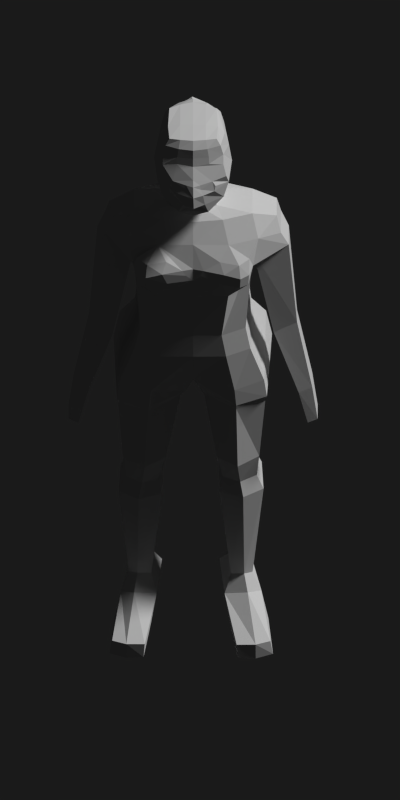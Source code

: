 # Source: woman.blend  (saved by Blender 2.76.0; exported with 4.5.12 LTS)
import bpy
from mathutils import Matrix  # noqa: F401  (used for matrix-valued properties, if any)

bpy.ops.wm.read_factory_settings(use_empty=True)
scene = bpy.context.scene
scene.name = 'Scene'

# ---- collections
col_collection_1 = bpy.data.collections.new('Collection 1'); scene.collection.children.link(col_collection_1)

# ---- materials (node trees are filled in below, after node groups)
mat_material_001 = bpy.data.materials.new('Material.001')
mat_material_001.alpha_threshold = 0.0
mat_material_001.use_transparent_shadow = False
mat_material_001.roughness = 0.5
mat_material_001.specular_intensity = 0.0

# ---- material node trees

# ---- world
world_world = bpy.data.worlds.new('World'); scene.world = world_world
world_world.color = (0.05088, 0.05088, 0.05088)
world_world.use_sun_shadow = False
world_world.sun_shadow_jitter_overblur = 0.0
world_world.cycles.sampling_method = 'MANUAL'
world_world.cycles.sample_map_resolution = 256

# ---- cameras
cam_camera = bpy.data.cameras.new('Camera')
cam_camera.type = 'ORTHO'
cam_camera.clip_end = 100.0
cam_camera.lens = 35.0
cam_camera.sensor_width = 32.0
cam_camera.sensor_height = 18.0
cam_camera.ortho_scale = 7.314
cam_camera.dof.focus_distance = 0.0
cam_camera.dof.aperture_fstop = 128.0

# ---- lights
light_lamp_002 = bpy.data.lights.new('Lamp.002', 'SUN')
light_lamp_002.transmission_factor = 0.0
light_lamp_002.cutoff_distance = 30.0
light_lamp_002.angle = 0.1993
light_lamp_002.shadow_buffer_clip_start = 1.001
light_lamp_002.shadow_soft_size = 0.1
light_lamp_002.shadow_cascade_max_distance = 1000.0
light_lamp_002.cycles.use_multiple_importance_sampling = False

# ---- meshes
me_cube_001 = bpy.data.meshes.new('Cube.001')
me_cube_001.from_pydata([(-0.8082, -0.6917, 0.2773), (-0.5672, -0.2672, 1.609), (-0.8035, 0.7348, 0.2773), (-0.5667, 0.3138, 1.609), (0.6089, -0.6976, 0.1965), (-0.00603, -0.2671, 1.615), (0.6089, 0.7253, 0.1965), (-0.005996, 0.3138, 1.615), (-0.7048, -0.7037, 1.55), (-0.7239, 0.751, 1.55), (0.0952, 0.751, 1.557), (0.0952, -0.7037, 1.557), (-0.851, -0.3307, 1.873), (-0.8165, 0.3754, 1.872), (0.3551, 0.3705, 1.841), (0.3282, -0.3245, 1.844), (-0.5464, -0.2673, 2.53), (-0.5427, 0.3124, 2.53), (0.4546, 0.3124, 2.535), (0.4508, -0.2673, 2.535), (0.622, 0.4612, 2.107), (0.5884, -0.412, 2.109), (-0.8741, -0.3813, 2.101), (-0.8314, 0.4264, 2.101), (-1.007, 0.02362, 1.555), (-1.118, 0.0234, 0.2975), (0.4014, 0.02362, 1.566), (0.84, 0.0234, 0.1838), (-0.7902, 0.02334, 1.609), (0.2378, 0.02337, 1.617), (-1.13, 0.02277, 1.872), (0.8842, 0.02247, 1.81), (-0.7199, 0.02256, 2.538), (0.5524, 0.02256, 2.546), (-1.306, 0.01062, 2.109), (1.174, 0.02632, 2.107), (-1.409, 0.02289, 0.003981), (-1.167, -0.8744, -0.002372), (0.5801, 0.8935, -0.1735), (-1.168, 0.917, 0.000822), (0.4645, 0.02289, -0.2042), (0.5794, -0.8712, -0.1766), (-0.9267, 0.387, 1.555), (-0.7673, 0.3169, -1.117), (-0.6562, 0.8462, -1.107), (0.4108, 0.8336, -1.101), (0.4487, 0.3164, -1.101), (-0.6544, -0.8443, -1.115), (-0.765, -0.3175, -1.125), (0.4455, -0.3171, -1.109), (0.4084, -0.836, -1.109), (-0.5006, 0.7529, -2.618), (-0.5862, 0.3462, -2.618), (0.3717, 0.8602, -2.648), (0.4672, 0.4102, -2.648), (-0.5738, -0.3565, -2.623), (-0.4907, -0.7513, -2.623), (0.4529, -0.4216, -2.652), (0.3603, -0.8581, -2.652), (-0.462, -0.8331, -2.942), (-0.5297, -0.4319, -2.942), (0.4891, -0.4844, -2.951), (0.4022, -0.9424, -2.951), (-0.543, 0.4203, -2.942), (-0.4729, 0.8352, -2.942), (0.4145, 0.9455, -2.951), (0.5044, 0.4719, -2.951), (1.554, -0.9678, -2.803), (1.573, -0.9997, -2.942), (1.694, -0.5832, -2.942), (1.67, -0.569, -2.803), (1.691, 0.5574, -2.803), (1.715, 0.5714, -2.942), (1.59, 1.002, -2.942), (1.571, 0.9699, -2.803), (-0.7093, -0.7062, 1.234), (-0.7064, 0.7535, 1.234), (0.3482, 0.7569, 1.212), (0.3622, -0.7096, 1.215), (0.8234, 0.02364, 0.861), (-1.18, 0.02364, 0.9048), (-0.04611, -1.001, 1.473), (-0.5606, -1.001, 1.468), (-0.5137, -1.148, 1.199), (0.1204, -1.148, 1.207), (-0.6565, 1.048, 1.468), (-0.07806, 1.048, 1.473), (0.1045, 1.195, 1.205), (-0.5298, 1.195, 1.2), (0.2701, -0.9651, 0.2318), (0.1303, -1.25, 0.3016), (-0.2945, -1.25, 0.2883), (-0.3807, -0.9651, 0.2154), (-0.42, 1.012, 0.2139), (-0.3746, 1.297, 0.2894), (0.02759, 1.297, 0.2935), (0.1614, 1.012, 0.2212), (0.2031, -1.271, -0.4589), (0.111, -1.436, -0.4246), (-0.3687, -1.436, -0.4274), (-0.4468, -1.271, -0.4631), (-0.4468, 1.318, -0.4631), (-0.3848, 1.483, -0.4267), (0.09515, 1.483, -0.4263), (0.1799, 1.318, -0.4612), (0.1491, -1.381, -0.8124), (0.09525, -1.501, -0.7893), (-0.3723, -1.501, -0.7893), (-0.4262, -1.381, -0.8124), (-0.4262, 1.428, -0.8124), (-0.3723, 1.549, -0.7893), (0.09525, 1.549, -0.7893), (0.1491, 1.428, -0.8124), (-0.6363, 0.7167, 0.4486), (0.552, 0.667, 0.4134), (0.5473, -0.6236, 0.4134), (0.8023, 0.0236, 0.4105), (-0.9507, 0.0236, 0.4515), (-0.6551, -0.6695, 0.4486), (-1.069, 0.9656, -0.4565), (-1.271, 0.1594, -0.5109), (0.5046, 0.9071, -0.4364), (0.2457, 0.159, -0.4467), (-1.267, -0.132, -0.5363), (-1.066, -0.9347, -0.4818), (0.2366, -0.1316, -0.472), (0.4973, -0.8925, -0.4617), (-1.274, 0.01062, 2.307), (-0.7781, 0.4022, 2.296), (0.5284, 0.3942, 2.382), (0.7371, 0.02252, 2.405), (0.5237, -0.3493, 2.381), (-0.7878, -0.357, 2.296), (-1.064, 0.02287, 2.46), (-0.6587, 0.3601, 2.452), (0.4969, 0.3595, 2.473), (0.6924, 0.02256, 2.482), (0.4945, -0.3144, 2.473), (-0.6612, -0.315, 2.452), (0.05383, 0.02256, 2.558), (0.04607, -0.3648, 2.459), (-0.02032, -0.4169, 2.319), (0.05912, -0.283, 2.538), (0.0571, 0.4099, 2.459), (0.06685, 0.3281, 2.538), (0.02043, 0.462, 2.319), (-0.2226, 0.4562, 1.906), (-0.05762, 0.4999, 2.11), (-0.1683, -0.4544, 2.11), (-0.3236, -0.4112, 1.907), (1.058, 0.02407, 2.191), (0.7871, 0.02255, 2.332), (0.6558, -0.3502, 2.309), (0.7052, -0.3879, 2.202), (0.7139, 0.4311, 2.201), (0.6551, 0.3944, 2.31), (0.709, -0.3445, 1.969), (0.7064, 0.3994, 1.965), (0.9382, 0.03155, 1.952), (1.03, 0.1684, 1.986), (0.9943, 0.1088, 2.192), (1.07, 0.1454, 2.102), (1.049, -0.101, 1.988), (0.9952, -0.06054, 2.193), (1.084, -0.08485, 2.102), (0.9609, 0.0239, 2.237), (1.178, 0.03125, 1.99), (0.8857, -0.2234, 2.205), (1.028, -0.06072, 2.154), (0.9395, -0.2246, 2.108), (0.8927, 0.2612, 2.202), (0.9349, 0.2847, 2.107), (1.02, 0.118, 2.152), (0.9026, -0.2534, 2.158), (0.9075, 0.298, 2.157), (0.9802, 0.02804, 1.896), (0.9263, 0.2111, 1.868), (0.9355, -0.1536, 1.873), (-0.5976, -0.2299, 1.726), (-0.05925, -0.2289, 1.731), (0.227, 0.02271, 1.737), (-0.05598, 0.2733, 1.728), (-0.6052, 0.274, 1.719), (-0.7808, 0.02226, 1.727), (-0.9586, -0.7624, 1.356), (-0.9586, 0.8097, 1.356), (0.4518, 0.8214, 1.395), (0.4516, -0.7741, 1.397), (0.6776, 0.02364, 1.403), (-1.201, 0.02364, 1.362), (-0.6221, -1.053, 1.332), (0.1011, -1.053, 1.338), (0.1011, 1.1, 1.338), (-0.6461, 1.1, 1.332), (0.8326, 0.4281, 0.1834), (-0.7323, 0.1758, 1.607), (-1.025, 0.2055, 1.869), (-1.102, 0.2119, 2.313), (-1.148, 0.227, 2.093), (-1.12, 0.4082, 0.2888), (0.3247, 0.3881, 1.564), (0.1595, 0.1758, 1.616), (0.5583, 0.1977, 1.818), (0.6688, 0.2168, 2.398), (0.8193, 0.5316, -0.2068), (-1.674, 0.5278, 0.01835), (-0.9103, 0.5671, -1.117), (0.7552, 0.5701, -1.101), (-0.6795, 0.5396, -2.618), (0.5987, 0.6929, -2.592), (-0.5596, 0.6286, -2.951), (0.4757, 0.726, -2.977), (1.713, 0.7896, -2.951), (1.713, 0.7896, -2.794), (0.8032, 0.4555, 0.8615), (-1.078, 0.3827, 0.9056), (0.7735, 0.374, 0.4018), (-0.9061, 0.4008, 0.4529), (0.7928, 0.5534, -0.4302), (-1.496, 0.5679, -0.517), (-0.6486, 0.1789, 2.535), (0.5134, 0.1789, 2.542), (0.6271, 0.1989, 2.478), (-0.9259, 0.1993, 2.456), (0.06041, 0.1798, 2.554), (0.7091, 0.2204, 2.338), (0.115, 0.156, 1.734), (-0.7492, 0.1562, 1.718), (-1.115, 0.4224, 1.362), (0.6482, 0.4592, 1.388), (-1.12, -0.3615, 0.2888), (0.3247, -0.3409, 1.564), (0.1595, -0.1291, 1.617), (0.5496, -0.1509, 1.819), (0.6689, -0.1718, 2.398), (-0.9267, -0.3397, 1.555), (0.8326, -0.385, 0.1834), (-0.7197, -0.1292, 1.61), (-1.024, -0.1607, 1.872), (-1.103, -0.1657, 2.311), (-1.164, -0.1808, 2.091), (-1.673, -0.4814, 0.01516), (0.8184, -0.4893, -0.2099), (-0.9082, -0.5664, -1.125), (0.7527, -0.5701, -1.109), (-0.6645, -0.5439, -2.623), (0.582, -0.698, -2.597), (-0.5458, -0.6334, -2.951), (0.4615, -0.7307, -2.977), (1.694, -0.7943, -2.951), (1.694, -0.7943, -2.794), (-1.078, -0.3354, 0.9056), (0.8028, -0.4082, 0.8644), (-0.9108, -0.3536, 0.4529), (0.7734, -0.3268, 0.402), (0.782, -0.5263, -0.4555), (-1.489, -0.5367, -0.5424), (0.5116, -0.1338, 2.542), (-0.6504, -0.1338, 2.535), (-0.9267, -0.1541, 2.456), (0.6263, -0.1538, 2.478), (0.05613, -0.1347, 2.554), (0.7101, -0.1758, 2.337), (0.1136, -0.1111, 1.735), (-0.7008, -0.1119, 1.729), (0.6477, -0.4119, 1.39), (-1.115, -0.3751, 1.362), (0.9602, 0.02361, 1.097), (0.6593, -0.7106, 1.174), (0.6605, 0.7579, 1.159), (0.9627, -0.1073, 1.205), (1.059, -0.5571, 1.157), (0.9222, 0.0236, 1.211), (0.9634, 0.1543, 1.204), (1.063, 0.6044, 1.145), (1.025, 0.5988, 1.036), (1.022, -0.5515, 1.045), (0.7495, -0.6672, 1.282), (0.8785, -0.6528, 1.035), (0.976, -0.06689, 1.156), (0.9715, -0.2283, 0.9992), (0.7511, 0.7145, 1.268), (0.8801, 0.7, 1.022), (0.8947, 0.3527, 1.28), (0.9719, 0.2756, 0.998), (0.8935, -0.3056, 1.284), (0.9396, -0.5404, 1.266), (0.9765, 0.114, 1.155), (0.942, 0.5876, 1.257), (0.9314, -0.6621, 1.163), (1.052, -0.3564, 1.195), (0.9341, 0.7094, 1.148), (1.054, 0.4035, 1.189), (1.052, -0.2959, 1.092), (1.053, 0.3431, 1.089), (-1.239, 0.2003, 2.214), (-1.245, -0.1793, 2.204), (-1.443, 0.01231, 2.144), (-1.445, 0.01231, 2.289), (-1.375, 0.1699, 2.224), (-1.38, -0.1461, 2.212), (-1.518, 0.01387, 2.152), (-1.628, 0.01387, 2.28), (-1.518, 0.1715, 2.238), (-1.512, -0.1446, 2.226), (-1.575, 0.01509, 2.136), (-1.773, 0.01509, 2.221), (-1.643, 0.1727, 2.213), (-1.628, -0.1434, 2.203), (-1.504, 0.02103, 2.053), (-2.097, 0.02103, 2.08), (-1.78, 0.2716, 2.102), (-1.759, -0.2309, 2.097), (-1.706, 0.03771, 1.673), (-2.396, 0.03771, 1.684), (-2.002, 0.2857, 1.709), (-1.952, -0.2116, 1.706), (-1.869, 0.04502, 1.515), (-2.466, 0.04502, 1.526), (-2.176, 0.2969, 1.546), (-2.124, -0.2081, 1.543), (-2.206, 0.06192, 1.162), (-2.6, 0.06192, 1.169), (-2.406, 0.2282, 1.185), (-2.372, -0.1053, 1.183), (-2.202, 0.0658, 1.023), (-2.558, 0.0658, 1.029), (-2.386, 0.2165, 1.04), (-2.355, -0.08562, 1.039), (-1.889, 0.06695, 0.6499), (-1.988, 0.06695, 0.6519), (-1.964, 0.1234, 0.6795), (-1.953, 0.01002, 0.6788), (0.381, 0.3485, -1.519), (0.2794, 0.8865, -1.519), (-0.5885, 0.8638, -1.519), (-0.6901, 0.3372, -1.519), (-0.8623, 0.594, -1.519), (0.5581, 0.6377, -1.519), (-0.583, -0.8629, -1.544), (0.2735, -0.8871, -1.544), (0.3737, -0.3562, -1.544), (-0.6832, -0.3435, -1.544), (-0.8538, -0.5965, -1.544), (0.5497, -0.6434, -1.544), (-1.381, 0.1101, -0.351), (-1.187, 0.9904, -0.2659), (0.5768, 0.9277, -0.3613), (0.2753, 0.1101, -0.3815), (-1.727, 0.5674, -0.342), (0.8133, 0.5523, -0.3843), (0.572, -0.9085, -0.3859), (-1.184, -0.9508, -0.291), (-1.378, -0.07117, -0.376), (-1.723, -0.5261, -0.3672), (0.2692, -0.07117, -0.4061), (0.8066, -0.515, -0.4088), (0.2543, 0.8049, -1.37), (-0.5355, 0.382, -1.379), (0.3056, 0.3863, -1.37), (-0.4572, 0.8009, -1.374), (-0.6514, 0.5832, -1.379), (0.4835, 0.6017, -1.37), (0.2794, -0.7988, -1.378), (-0.462, -0.3929, -1.387), (-0.3887, -0.7927, -1.382), (0.3272, -0.3975, -1.378), (-0.5713, -0.5847, -1.387), (0.4954, -0.604, -1.378), (-0.3377, -0.7056, -2.474), (0.2466, -0.4865, -2.489), (-0.4536, -0.5723, -2.474), (0.3305, -0.6583, -2.46), (0.1887, -0.7645, -2.489), (-0.3906, -0.4508, -2.474), (0.2335, 0.4877, -2.505), (-0.3213, 0.6959, -2.49), (-0.4303, 0.5698, -2.49), (0.312, 0.6502, -2.477), (0.1784, 0.7516, -2.505), (-0.3714, 0.4546, -2.49)], [], [(217, 113, 2, 199), (113, 114, 6, 2), (254, 115, 4, 236), (115, 118, 0, 4), (4, 0, 37, 41), (5, 179, 178, 1), (195, 3, 9, 42), (3, 7, 10, 9), (232, 5, 11, 231), (5, 1, 8, 11), (160, 170, 154, 155, 225, 151, 165), (7, 3, 182, 181), (201, 7, 181, 226), (237, 1, 178, 264), (221, 18, 144, 224), (240, 22, 132, 239, 296), (22, 148, 141, 132), (147, 23, 128, 145), (146, 13, 23, 147), (12, 149, 148, 22), (238, 12, 22, 240), (31, 202, 14, 157, 159, 158, 175, 176), (31, 175, 177), (196, 30, 34, 198), (295, 127, 197), (257, 33, 139, 261), (195, 28, 183, 227), (232, 29, 180, 263), (153, 167, 163, 165, 151, 262, 152), (201, 29, 26, 200), (237, 28, 24, 235), (2, 6, 38, 39), (216, 116, 27, 194), (253, 117, 25, 230), (62, 68, 67, 58), (194, 27, 40, 204), (236, 4, 41, 242), (230, 25, 36, 241), (199, 2, 39, 205), (250, 249, 69, 70), (180, 226, 202, 31), (373, 369, 56, 58), (219, 206, 43, 120), (121, 45, 44, 119), (218, 207, 45, 121), (120, 43, 46, 122), (378, 375, 54, 209), (256, 243, 47, 124), (125, 49, 48, 123), (255, 244, 49, 125), (124, 47, 50, 126), (377, 376, 51, 208), (374, 370, 57, 55), (375, 380, 52, 54), (376, 379, 53, 51), (372, 373, 58, 246), (371, 374, 55, 245), (247, 60, 61, 248), (245, 247, 59, 56), (57, 61, 60, 55), (294, 292, 273, 287), (56, 59, 62, 58), (210, 64, 65, 211), (208, 210, 63, 52), (53, 65, 64, 51), (266, 189, 80, 251), (52, 63, 66, 54), (248, 249, 68, 62), (57, 70, 69, 61), (246, 250, 70, 57), (213, 212, 73, 74), (66, 72, 71, 54), (211, 212, 72, 66), (53, 74, 73, 65), (209, 213, 74, 53), (84, 90, 89, 78), (252, 276, 278), (228, 185, 76, 215), (191, 190, 83, 84), (8, 82, 81, 11), (184, 190, 82, 8), (187, 191, 84, 78, 268), (193, 192, 87, 88), (10, 86, 85, 9), (186, 192, 86, 10), (185, 193, 88, 76), (83, 91, 90, 84), (75, 92, 91, 83), (78, 89, 92, 75), (88, 94, 93, 76), (87, 95, 94, 88), (77, 96, 95, 87), (76, 93, 96, 77), (90, 98, 97, 89), (91, 99, 98, 90), (92, 100, 99, 91), (89, 97, 100, 92), (94, 102, 101, 93), (95, 103, 102, 94), (96, 104, 103, 95), (93, 101, 104, 96), (105, 106, 107, 108), (98, 106, 105, 97), (99, 107, 106, 98), (100, 108, 107, 99), (97, 105, 108, 100), (109, 110, 111, 112), (102, 110, 109, 101), (103, 111, 110, 102), (104, 112, 111, 103), (101, 109, 112, 104), (251, 80, 117, 253), (214, 79, 116, 216), (78, 75, 118, 115), (252, 78, 115, 254), (76, 77, 114, 113), (215, 76, 113, 217), (345, 120, 122, 348), (350, 218, 121, 347), (347, 121, 119, 346), (349, 219, 120, 345), (182, 227, 196, 13), (223, 134, 128, 197), (137, 140, 141, 131), (259, 133, 127, 239), (221, 33, 136, 222), (258, 32, 133, 259), (19, 142, 140, 137), (257, 19, 137, 260), (220, 17, 134, 223), (203, 222, 136, 130), (234, 260, 137, 131), (261, 139, 32, 258), (140, 138, 132, 141), (17, 144, 143, 134), (134, 143, 145, 128), (142, 16, 138, 140), (224, 144, 17, 220), (14, 146, 147, 20, 157), (20, 147, 145, 129, 155, 154), (149, 15, 156, 21, 148), (148, 21, 153, 152, 131, 141), (225, 155, 129, 203), (171, 174, 170, 172), (262, 151, 130, 234), (169, 168, 167, 173), (156, 162, 164, 169, 21), (159, 157, 20, 171, 161), (164, 35, 150, 163, 168), (162, 158, 166), (35, 161, 172, 160, 150), (158, 159, 166), (150, 160, 165), (163, 150, 165), (164, 162, 166, 35), (159, 161, 35, 166), (167, 168, 163), (169, 164, 168), (172, 170, 160), (21, 169, 173, 167, 153), (161, 171, 172), (171, 20, 154, 170, 174), (175, 31, 176), (15, 233, 31, 177, 175, 158, 162, 156), (178, 179, 15, 149, 12), (226, 181, 14, 202), (227, 183, 30, 196), (263, 180, 31, 233), (181, 182, 13, 146, 14), (264, 178, 12, 238), (144, 18, 135, 143), (145, 143, 135, 129), (9, 85, 193, 185), (77, 87, 192, 186, 269), (85, 86, 192, 193), (11, 81, 191, 187), (75, 83, 190, 184), (81, 82, 190, 191), (42, 9, 185, 228), (231, 11, 187, 265), (235, 24, 189, 266), (200, 26, 188, 229), (24, 42, 228, 189), (352, 124, 126, 351), (10, 200, 229, 186), (354, 256, 124, 352), (151, 225, 203, 130), (139, 224, 220, 32), (129, 135, 222, 203), (32, 220, 223, 133), (18, 221, 222, 135), (133, 223, 197, 127), (346, 119, 219, 349), (348, 122, 218, 350), (80, 215, 217, 117), (77, 214, 216, 114), (189, 228, 215, 80), (54, 71, 213, 209), (65, 73, 212, 211), (71, 72, 212, 213), (51, 64, 210, 208), (63, 210, 211, 66), (274, 275, 291), (380, 377, 208, 52), (379, 378, 209, 53), (122, 46, 207, 218), (119, 44, 206, 219), (25, 199, 205, 36), (6, 194, 204, 38), (114, 216, 194, 6), (7, 201, 200, 10), (3, 195, 227, 182), (23, 198, 295, 197, 128), (13, 196, 198, 23), (33, 221, 224, 139), (29, 201, 226, 180), (28, 195, 42, 24), (117, 217, 199, 25), (353, 123, 256, 354), (8, 235, 266, 184), (26, 231, 265, 188), (183, 264, 238, 30), (179, 263, 233, 15), (152, 262, 234, 131), (142, 261, 258, 16), (130, 136, 260, 234), (33, 257, 260, 136), (16, 258, 259, 138), (138, 259, 239, 132), (79, 252, 254, 116), (75, 251, 253, 118), (293, 280, 267, 279), (58, 67, 250, 246), (61, 69, 249, 248), (184, 266, 251, 75), (55, 60, 247, 245), (59, 247, 248, 62), (369, 371, 245, 56), (370, 372, 246, 57), (126, 50, 244, 255), (123, 48, 243, 256), (67, 68, 249, 250), (0, 230, 241, 37), (27, 236, 242, 40), (118, 253, 230, 0), (1, 237, 235, 8), (5, 232, 263, 179), (19, 257, 261, 142), (30, 238, 240, 34), (34, 240, 296), (28, 237, 264, 183), (29, 232, 231, 26), (116, 254, 236, 27), (265, 187, 268, 277), (78, 252, 278, 268), (272, 270, 279, 267), (252, 79, 267, 280), (186, 229, 281, 269), (214, 77, 269, 282), (273, 272, 267, 287), (79, 214, 284, 267), (271, 286, 289), (265, 286, 285), (229, 288, 281), (274, 288, 292), (188, 265, 285, 270, 272), (229, 188, 272, 273, 283), (292, 283, 273), (292, 288, 283), (288, 229, 283), (281, 291, 269), (281, 288, 291), (288, 274, 291), (285, 290, 270), (285, 286, 290), (286, 271, 290), (289, 277, 268), (289, 286, 277), (286, 265, 277), (290, 293, 279, 270), (271, 276, 293, 290), (276, 252, 280, 293), (291, 282, 269), (291, 275, 282), (275, 214, 282), (278, 289, 268), (278, 276, 289), (276, 271, 289), (284, 294, 287, 267), (214, 275, 294, 284), (275, 274, 292, 294), (198, 34, 295), (127, 295, 299, 298), (239, 127, 296), (34, 296, 300, 297), (299, 297, 301, 303), (300, 298, 302, 304), (296, 127, 298, 300), (295, 34, 297, 299), (302, 303, 307, 306), (301, 304, 308, 305), (297, 300, 304, 301), (298, 299, 303, 302), (308, 306, 310, 312), (306, 307, 311, 310), (304, 302, 306, 308), (303, 301, 305, 307), (311, 309, 313, 315), (312, 310, 314, 316), (307, 305, 309, 311), (305, 308, 312, 309), (314, 315, 319, 318), (313, 316, 320, 317), (309, 312, 316, 313), (310, 311, 315, 314), (319, 317, 321, 323), (320, 318, 322, 324), (316, 314, 318, 320), (315, 313, 317, 319), (321, 324, 328, 325), (323, 321, 325, 327), (317, 320, 324, 321), (318, 319, 323, 322), (326, 327, 331, 330), (325, 328, 332, 329), (322, 323, 327, 326), (324, 322, 326, 328), (329, 330, 331), (330, 329, 332), (328, 326, 330, 332), (327, 325, 329, 331), (357, 362, 338, 334), (358, 361, 337, 336), (360, 357, 334, 335), (359, 358, 336, 333), (361, 360, 335, 337), (362, 359, 333, 338), (366, 368, 344, 341), (365, 367, 343, 339), (367, 364, 342, 343), (368, 363, 340, 344), (364, 366, 341, 342), (363, 365, 339, 340), (355, 125, 123, 353), (351, 126, 255, 356), (356, 255, 125, 355), (40, 348, 350, 204), (39, 346, 349, 205), (205, 349, 345, 36), (38, 347, 346, 39), (204, 350, 347, 38), (36, 345, 348, 40), (242, 356, 355, 40), (40, 355, 353, 36), (36, 353, 354, 241), (241, 354, 352, 37), (41, 351, 356, 242), (37, 352, 351, 41), (207, 46, 359, 362), (206, 44, 360, 361), (46, 43, 358, 359), (44, 45, 357, 360), (43, 206, 361, 358), (45, 207, 362, 357), (50, 47, 365, 363), (48, 49, 366, 364), (244, 50, 363, 368), (243, 48, 364, 367), (47, 243, 367, 365), (49, 244, 368, 366), (341, 344, 372, 370), (339, 343, 371, 369), (343, 342, 374, 371), (344, 340, 373, 372), (342, 341, 370, 374), (340, 339, 369, 373), (334, 338, 378, 379), (336, 337, 377, 380), (335, 334, 379, 376), (333, 336, 380, 375), (337, 335, 376, 377), (338, 333, 375, 378)])
_ca = me_cube_001.color_attributes.new('Col', 'BYTE_COLOR', 'CORNER')
_ca.data.foreach_set('color', [0.1356, 0.03689, 0.01298, 1.0, 0.1356, 0.03689, 0.01298, 1.0, 0.1356, 0.03689, 0.01298, 1.0, 0.1356, 0.03689, 0.01298, 1.0, 0.1356, 0.03689, 0.01298, 1.0, 0.1356, 0.03689, 0.01298, 1.0, 0.1356, 0.03689, 0.01298, 1.0, 0.1356, 0.03689, 0.01298, 1.0, 0.1356, 0.03689, 0.01298, 1.0, 0.1356, 0.03689, 0.01298, 1.0, 0.1356, 0.03689, 0.01298, 1.0, 0.1356, 0.03689, 0.01298, 1.0, 0.1356, 0.03689, 0.01298, 1.0, 0.1356, 0.03689, 0.01298, 1.0, 0.1356, 0.03689, 0.01298, 1.0, 0.1356, 0.03689, 0.01298, 1.0, 0.1195, 0.05448, 0.005605, 1.0, 0.1195, 0.05448, 0.005605, 1.0, 0.1195, 0.05448, 0.005605, 1.0, 0.1195, 0.05448, 0.005605, 1.0, 0.1248, 0.08866, 0.06125, 1.0, 0.1248, 0.08866, 0.06125, 1.0, 0.1248, 0.08866, 0.06125, 1.0, 0.1248, 0.08866, 0.06125, 1.0, 0.3564, 0.1529, 0.01229, 1.0, 0.3564, 0.1529, 0.01229, 1.0, 0.3564, 0.1529, 0.01229, 1.0, 0.3564, 0.1529, 0.01229, 1.0, 0.3564, 0.1529, 0.01229, 1.0, 0.3564, 0.1529, 0.01229, 1.0, 0.3564, 0.1529, 0.01229, 1.0, 0.3564, 0.1529, 0.01229, 1.0, 0.3564, 0.1529, 0.01229, 1.0, 0.3564, 0.1529, 0.01229, 1.0, 0.3564, 0.1529, 0.01229, 1.0, 0.3564, 0.1529, 0.01229, 1.0, 0.3564, 0.1529, 0.01229, 1.0, 0.3564, 0.1529, 0.01229, 1.0, 0.3564, 0.1529, 0.01229, 1.0, 0.3564, 0.1529, 0.01229, 1.0, 0.1248, 0.08866, 0.06125, 1.0, 0.1248, 0.08866, 0.06125, 1.0, 0.1248, 0.08866, 0.06125, 1.0, 0.1248, 0.08866, 0.06125, 1.0, 0.1248, 0.08866, 0.06125, 1.0, 0.1248, 0.08866, 0.06125, 1.0, 0.1248, 0.08866, 0.06125, 1.0, 0.1248, 0.08866, 0.06125, 1.0, 0.1248, 0.08866, 0.06125, 1.0, 0.1248, 0.08866, 0.06125, 1.0, 0.1248, 0.08866, 0.06125, 1.0, 0.1248, 0.08866, 0.06125, 1.0, 0.1248, 0.08866, 0.06125, 1.0, 0.1248, 0.08866, 0.06125, 1.0, 0.1248, 0.08866, 0.06125, 1.0, 0.1248, 0.08866, 0.06125, 1.0, 0.1248, 0.08866, 0.06125, 1.0, 0.1248, 0.08866, 0.06125, 1.0, 0.1248, 0.08866, 0.06125, 1.0, 0.01161, 0.006512, 0.001518, 1.0, 0.01161, 0.006512, 0.001518, 1.0, 0.01161, 0.006512, 0.001518, 1.0, 0.01161, 0.006512, 0.001518, 1.0, 0.01161, 0.006512, 0.001518, 1.0, 0.01161, 0.006512, 0.001518, 1.0, 0.01161, 0.006512, 0.001518, 1.0, 0.01161, 0.006512, 0.001518, 1.0, 0.01161, 0.006512, 0.001518, 1.0, 0.01161, 0.006512, 0.001518, 1.0, 0.01161, 0.006512, 0.001518, 1.0, 0.01161, 0.006512, 0.001518, 1.0, 0.01161, 0.006512, 0.001518, 1.0, 0.01161, 0.006512, 0.001518, 1.0, 0.01161, 0.006512, 0.001518, 1.0, 0.01161, 0.006512, 0.001518, 1.0, 0.01161, 0.006512, 0.001518, 1.0, 0.01298, 0.007499, 0.001821, 1.0, 0.01161, 0.006512, 0.001518, 1.0, 0.01161, 0.006512, 0.001518, 1.0, 0.01161, 0.006512, 0.001518, 1.0, 0.01161, 0.006512, 0.001518, 1.0, 0.01161, 0.006512, 0.001518, 1.0, 0.01161, 0.006512, 0.001518, 1.0, 0.01161, 0.006512, 0.001518, 1.0, 0.01161, 0.006512, 0.001518, 1.0, 0.01161, 0.006512, 0.001518, 1.0, 0.01161, 0.006512, 0.001518, 1.0, 0.01161, 0.006512, 0.001518, 1.0, 0.1248, 0.08866, 0.06125, 1.0, 0.1248, 0.08866, 0.06125, 1.0, 0.1248, 0.08866, 0.06125, 1.0, 0.1248, 0.08866, 0.06125, 1.0, 0.1248, 0.08866, 0.06125, 1.0, 0.1248, 0.08866, 0.06125, 1.0, 0.1248, 0.08866, 0.06125, 1.0, 0.1248, 0.08866, 0.06125, 1.0, 0.4287, 0.08022, 0.04667, 1.0, 0.4287, 0.08022, 0.04667, 1.0, 0.4287, 0.08022, 0.04667, 1.0, 0.01161, 0.006512, 0.001518, 1.0, 0.01161, 0.006512, 0.001518, 1.0, 0.01161, 0.006512, 0.001518, 1.0, 0.01161, 0.006512, 0.001518, 1.0, 0.01161, 0.006512, 0.001518, 1.0, 0.01161, 0.006512, 0.001518, 1.0, 0.01161, 0.006512, 0.001518, 1.0, 0.01161, 0.006512, 0.001518, 1.0, 0.01161, 0.006512, 0.001518, 1.0, 0.01161, 0.006512, 0.001518, 1.0, 0.01161, 0.006512, 0.001518, 1.0, 0.1248, 0.08866, 0.06125, 1.0, 0.1248, 0.08866, 0.06125, 1.0, 0.1248, 0.08866, 0.06125, 1.0, 0.1248, 0.08866, 0.06125, 1.0, 0.1248, 0.08866, 0.06125, 1.0, 0.1248, 0.08866, 0.06125, 1.0, 0.1248, 0.08866, 0.06125, 1.0, 0.1248, 0.08866, 0.06125, 1.0, 0.1248, 0.08866, 0.06125, 1.0, 0.1248, 0.08866, 0.06125, 1.0, 0.1248, 0.08866, 0.06125, 1.0, 0.1248, 0.08866, 0.06125, 1.0, 0.1248, 0.08866, 0.06125, 1.0, 0.1248, 0.08866, 0.06125, 1.0, 0.1248, 0.08866, 0.06125, 1.0, 0.3564, 0.1529, 0.01229, 1.0, 0.3564, 0.1529, 0.01229, 1.0, 0.3564, 0.1529, 0.01229, 1.0, 0.3564, 0.1529, 0.01229, 1.0, 0.3564, 0.1529, 0.01229, 1.0, 0.3564, 0.1529, 0.01229, 1.0, 0.3564, 0.1529, 0.01229, 1.0, 0.3564, 0.1529, 0.01229, 1.0, 0.1195, 0.05448, 0.005605, 1.0, 0.1195, 0.05448, 0.005605, 1.0, 0.1195, 0.05448, 0.005605, 1.0, 0.1195, 0.05448, 0.005605, 1.0, 0.1356, 0.03689, 0.01298, 1.0, 0.1356, 0.03689, 0.01298, 1.0, 0.1356, 0.03689, 0.01298, 1.0, 0.1356, 0.03689, 0.01298, 1.0, 0.1356, 0.03689, 0.01298, 1.0, 0.1356, 0.03689, 0.01298, 1.0, 0.1356, 0.03689, 0.01298, 1.0, 0.1356, 0.03689, 0.01298, 1.0, 0.1356, 0.03689, 0.01298, 1.0, 0.1356, 0.03689, 0.01298, 1.0, 0.1356, 0.03689, 0.01298, 1.0, 0.1356, 0.03689, 0.01298, 1.0, 0.1195, 0.05448, 0.005605, 1.0, 0.1195, 0.05448, 0.005605, 1.0, 0.1195, 0.05448, 0.005605, 1.0, 0.1195, 0.05448, 0.005605, 1.0, 0.1195, 0.05448, 0.005605, 1.0, 0.1195, 0.05448, 0.005605, 1.0, 0.1195, 0.05448, 0.005605, 1.0, 0.1301, 0.05781, 0.006049, 1.0, 0.1195, 0.05448, 0.005605, 1.0, 0.1195, 0.05448, 0.005605, 1.0, 0.1195, 0.05448, 0.005605, 1.0, 0.1195, 0.05448, 0.005605, 1.0, 0.1195, 0.05448, 0.005605, 1.0, 0.1195, 0.05448, 0.005605, 1.0, 0.1195, 0.05448, 0.005605, 1.0, 0.1195, 0.05448, 0.005605, 1.0, 0.1356, 0.03689, 0.01298, 1.0, 0.1356, 0.03689, 0.01298, 1.0, 0.1356, 0.03689, 0.01298, 1.0, 0.1356, 0.03689, 0.01298, 1.0, 0.1248, 0.08866, 0.06125, 1.0, 0.1248, 0.08866, 0.06125, 1.0, 0.1248, 0.08866, 0.06125, 1.0, 0.1248, 0.08866, 0.06125, 1.0, 0.1195, 0.05448, 0.005605, 1.0, 0.1195, 0.05448, 0.005605, 1.0, 0.1195, 0.05448, 0.005605, 1.0, 0.1195, 0.05448, 0.005605, 1.0, 0.1195, 0.05448, 0.005605, 1.0, 0.1195, 0.05448, 0.005605, 1.0, 0.1195, 0.05448, 0.005605, 1.0, 0.1195, 0.05448, 0.005605, 1.0, 0.1195, 0.05448, 0.005605, 1.0, 0.1195, 0.05448, 0.005605, 1.0, 0.1195, 0.05448, 0.005605, 1.0, 0.1195, 0.05448, 0.005605, 1.0, 0.1195, 0.05448, 0.005605, 1.0, 0.1195, 0.05448, 0.005605, 1.0, 0.1195, 0.05448, 0.005605, 1.0, 0.1195, 0.05448, 0.005605, 1.0, 0.1195, 0.05448, 0.005605, 1.0, 0.1195, 0.05448, 0.005605, 1.0, 0.1195, 0.05448, 0.005605, 1.0, 0.1195, 0.05448, 0.005605, 1.0, 0.1195, 0.05448, 0.005605, 1.0, 0.1195, 0.05448, 0.005605, 1.0, 0.1195, 0.05448, 0.005605, 1.0, 0.1195, 0.05448, 0.005605, 1.0, 0.1195, 0.05448, 0.005605, 1.0, 0.1195, 0.05448, 0.005605, 1.0, 0.1195, 0.05448, 0.005605, 1.0, 0.1195, 0.05448, 0.005605, 1.0, 0.1195, 0.05448, 0.005605, 1.0, 0.1195, 0.05448, 0.005605, 1.0, 0.1195, 0.05448, 0.005605, 1.0, 0.1195, 0.05448, 0.005605, 1.0, 0.1195, 0.05448, 0.005605, 1.0, 0.1195, 0.05448, 0.005605, 1.0, 0.1195, 0.05448, 0.005605, 1.0, 0.1195, 0.05448, 0.005605, 1.0, 0.1195, 0.05448, 0.005605, 1.0, 0.1195, 0.05448, 0.005605, 1.0, 0.1195, 0.05448, 0.005605, 1.0, 0.1195, 0.05448, 0.005605, 1.0, 0.1195, 0.05448, 0.005605, 1.0, 0.1195, 0.05448, 0.005605, 1.0, 0.1195, 0.05448, 0.005605, 1.0, 0.1195, 0.05448, 0.005605, 1.0, 0.1195, 0.05448, 0.005605, 1.0, 0.1195, 0.05448, 0.005605, 1.0, 0.1195, 0.05448, 0.005605, 1.0, 0.1195, 0.05448, 0.005605, 1.0, 0.1195, 0.05448, 0.005605, 1.0, 0.1195, 0.05448, 0.005605, 1.0, 0.1195, 0.05448, 0.005605, 1.0, 0.1195, 0.05448, 0.005605, 1.0, 0.1195, 0.05448, 0.005605, 1.0, 0.1195, 0.05448, 0.005605, 1.0, 0.1195, 0.05448, 0.005605, 1.0, 0.1195, 0.05448, 0.005605, 1.0, 0.1195, 0.05448, 0.005605, 1.0, 0.1195, 0.05448, 0.005605, 1.0, 0.1195, 0.05448, 0.005605, 1.0, 0.1195, 0.05448, 0.005605, 1.0, 0.1195, 0.05448, 0.005605, 1.0, 0.1195, 0.05448, 0.005605, 1.0, 0.1195, 0.05448, 0.005605, 1.0, 0.1195, 0.05448, 0.005605, 1.0, 0.1356, 0.03689, 0.01298, 1.0, 0.1356, 0.03689, 0.01298, 1.0, 0.1356, 0.03689, 0.01298, 1.0, 0.1356, 0.03689, 0.01298, 1.0, 0.1195, 0.05448, 0.005605, 1.0, 0.1195, 0.05448, 0.005605, 1.0, 0.1221, 0.05286, 0.006049, 1.0, 0.1195, 0.05448, 0.005605, 1.0, 0.1356, 0.03689, 0.01298, 1.0, 0.1356, 0.03689, 0.01298, 1.0, 0.1356, 0.03689, 0.01298, 1.0, 0.1356, 0.03689, 0.01298, 1.0, 0.3564, 0.1529, 0.01229, 1.0, 0.3564, 0.1529, 0.01229, 1.0, 0.3564, 0.1529, 0.01229, 1.0, 0.3564, 0.1529, 0.01229, 1.0, 0.1356, 0.03689, 0.01298, 1.0, 0.1356, 0.03689, 0.01298, 1.0, 0.1356, 0.03689, 0.01298, 1.0, 0.1356, 0.03689, 0.01298, 1.0, 0.1356, 0.03689, 0.01298, 1.0, 0.1356, 0.03689, 0.01298, 1.0, 0.1356, 0.03689, 0.01298, 1.0, 0.1356, 0.03689, 0.01298, 1.0, 0.1195, 0.05448, 0.005605, 1.0, 0.1356, 0.03689, 0.01298, 1.0, 0.1356, 0.03689, 0.01298, 1.0, 0.1195, 0.05448, 0.005605, 1.0, 0.1356, 0.03689, 0.01298, 1.0, 0.1356, 0.03689, 0.01298, 1.0, 0.1356, 0.03689, 0.01298, 1.0, 0.1356, 0.03689, 0.01298, 1.0, 0.3564, 0.1529, 0.01229, 1.0, 0.3564, 0.1529, 0.01229, 1.0, 0.3564, 0.1529, 0.01229, 1.0, 0.3564, 0.1529, 0.01229, 1.0, 0.1356, 0.03689, 0.01298, 1.0, 0.1356, 0.03689, 0.01298, 1.0, 0.1356, 0.03689, 0.01298, 1.0, 0.1356, 0.03689, 0.01298, 1.0, 0.1356, 0.03689, 0.01298, 1.0, 0.1356, 0.03689, 0.01298, 1.0, 0.1356, 0.03689, 0.01298, 1.0, 0.1356, 0.03689, 0.01298, 1.0, 0.1356, 0.03689, 0.01298, 1.0, 0.1356, 0.03689, 0.01298, 1.0, 0.1356, 0.03689, 0.01298, 1.0, 0.1356, 0.03689, 0.01298, 1.0, 0.1356, 0.03689, 0.01298, 1.0, 0.1356, 0.03689, 0.01298, 1.0, 0.1356, 0.03689, 0.01298, 1.0, 0.1356, 0.03689, 0.01298, 1.0, 0.1356, 0.03689, 0.01298, 1.0, 0.1356, 0.03689, 0.01298, 1.0, 0.1356, 0.03689, 0.01298, 1.0, 0.1356, 0.03689, 0.01298, 1.0, 0.1356, 0.03689, 0.01298, 1.0, 0.1356, 0.03689, 0.01298, 1.0, 0.1356, 0.03689, 0.01298, 1.0, 0.1356, 0.03689, 0.01298, 1.0, 0.1356, 0.03689, 0.01298, 1.0, 0.1384, 0.03955, 0.01444, 1.0, 0.1356, 0.03689, 0.01298, 1.0, 0.1356, 0.03689, 0.01298, 1.0, 0.1356, 0.03689, 0.01298, 1.0, 0.1356, 0.03689, 0.01298, 1.0, 0.1356, 0.03689, 0.01298, 1.0, 0.1356, 0.03689, 0.01298, 1.0, 0.1356, 0.03689, 0.01298, 1.0, 0.1356, 0.03689, 0.01298, 1.0, 0.1356, 0.03689, 0.01298, 1.0, 0.1356, 0.03689, 0.01298, 1.0, 0.1248, 0.08866, 0.06125, 1.0, 0.1248, 0.08866, 0.06125, 1.0, 0.1248, 0.08866, 0.06125, 1.0, 0.1248, 0.08866, 0.06125, 1.0, 0.3564, 0.1529, 0.01229, 1.0, 0.3564, 0.1529, 0.01229, 1.0, 0.3564, 0.1529, 0.01229, 1.0, 0.3564, 0.1529, 0.01229, 1.0, 0.3515, 0.1529, 0.01229, 1.0, 0.3564, 0.1529, 0.01229, 1.0, 0.3564, 0.1529, 0.01229, 1.0, 0.3564, 0.1529, 0.01229, 1.0, 0.3564, 0.1529, 0.01229, 1.0, 0.3564, 0.1529, 0.01229, 1.0, 0.3564, 0.1529, 0.01229, 1.0, 0.3564, 0.1529, 0.01229, 1.0, 0.3564, 0.1529, 0.01229, 1.0, 0.3564, 0.1529, 0.01229, 1.0, 0.3564, 0.1529, 0.01229, 1.0, 0.3564, 0.1529, 0.01229, 1.0, 0.3564, 0.1529, 0.01229, 1.0, 0.3564, 0.1529, 0.01229, 1.0, 0.3564, 0.1529, 0.01229, 1.0, 0.3564, 0.1529, 0.01229, 1.0, 0.3564, 0.1529, 0.01229, 1.0, 0.3564, 0.1529, 0.01229, 1.0, 0.3564, 0.1529, 0.01229, 1.0, 0.3564, 0.1529, 0.01229, 1.0, 0.3564, 0.1529, 0.01229, 1.0, 0.3564, 0.1529, 0.01229, 1.0, 0.3564, 0.1529, 0.01229, 1.0, 0.3564, 0.1529, 0.01229, 1.0, 0.3564, 0.1529, 0.01229, 1.0, 0.3564, 0.1529, 0.01229, 1.0, 0.3564, 0.1529, 0.01229, 1.0, 0.3564, 0.1529, 0.01229, 1.0, 0.3564, 0.1529, 0.01229, 1.0, 0.3564, 0.1529, 0.01229, 1.0, 0.3564, 0.1529, 0.01229, 1.0, 0.3564, 0.1529, 0.01229, 1.0, 0.3515, 0.1529, 0.01229, 1.0, 0.3564, 0.1529, 0.01229, 1.0, 0.3564, 0.1529, 0.01229, 1.0, 0.3564, 0.1529, 0.01229, 1.0, 0.1248, 0.08866, 0.06125, 1.0, 0.1248, 0.08866, 0.06125, 1.0, 0.1248, 0.08866, 0.06125, 1.0, 0.1248, 0.08866, 0.06125, 1.0, 0.1248, 0.08866, 0.06125, 1.0, 0.1248, 0.08866, 0.06125, 1.0, 0.1248, 0.08866, 0.06125, 1.0, 0.1248, 0.08866, 0.06125, 1.0, 0.1248, 0.08866, 0.06125, 1.0, 0.1248, 0.08866, 0.06125, 1.0, 0.1274, 0.09084, 0.06301, 1.0, 0.1248, 0.08866, 0.06125, 1.0, 0.1248, 0.08866, 0.06125, 1.0, 0.1248, 0.08866, 0.06125, 1.0, 0.1248, 0.08866, 0.06125, 1.0, 0.1248, 0.08866, 0.06125, 1.0, 0.1248, 0.08866, 0.06125, 1.0, 0.1248, 0.08866, 0.06125, 1.0, 0.1248, 0.08866, 0.06125, 1.0, 0.1248, 0.08866, 0.06125, 1.0, 0.1248, 0.08866, 0.06125, 1.0, 0.1248, 0.08866, 0.06125, 1.0, 0.1248, 0.08866, 0.06125, 1.0, 0.1248, 0.08866, 0.06125, 1.0, 0.1248, 0.08866, 0.06125, 1.0, 0.1248, 0.08866, 0.06125, 1.0, 0.1248, 0.08866, 0.06125, 1.0, 0.1248, 0.08866, 0.06125, 1.0, 0.1248, 0.08866, 0.06125, 1.0, 0.1248, 0.08866, 0.06125, 1.0, 0.1248, 0.08866, 0.06125, 1.0, 0.1248, 0.08866, 0.06125, 1.0, 0.1248, 0.08866, 0.06125, 1.0, 0.1248, 0.08866, 0.06125, 1.0, 0.1248, 0.08866, 0.06125, 1.0, 0.1248, 0.08866, 0.06125, 1.0, 0.1248, 0.08866, 0.06125, 1.0, 0.1248, 0.08866, 0.06125, 1.0, 0.1248, 0.08866, 0.06125, 1.0, 0.1248, 0.08866, 0.06125, 1.0, 0.1248, 0.08866, 0.06125, 1.0, 0.1248, 0.08866, 0.06125, 1.0, 0.1248, 0.08866, 0.06125, 1.0, 0.1248, 0.08866, 0.06125, 1.0, 0.1248, 0.08866, 0.06125, 1.0, 0.1248, 0.08866, 0.06125, 1.0, 0.1248, 0.08866, 0.06125, 1.0, 0.1248, 0.08866, 0.06125, 1.0, 0.1248, 0.08866, 0.06125, 1.0, 0.1248, 0.08866, 0.06125, 1.0, 0.1248, 0.08866, 0.06125, 1.0, 0.1248, 0.08866, 0.06125, 1.0, 0.1248, 0.08866, 0.06125, 1.0, 0.1248, 0.08866, 0.06125, 1.0, 0.1248, 0.08866, 0.06125, 1.0, 0.1248, 0.08866, 0.06125, 1.0, 0.1248, 0.08866, 0.06125, 1.0, 0.1248, 0.08866, 0.06125, 1.0, 0.1248, 0.08866, 0.06125, 1.0, 0.1248, 0.08866, 0.06125, 1.0, 0.1248, 0.08866, 0.06125, 1.0, 0.1248, 0.08866, 0.06125, 1.0, 0.1248, 0.08866, 0.06125, 1.0, 0.1248, 0.08866, 0.06125, 1.0, 0.1248, 0.08866, 0.06125, 1.0, 0.1248, 0.08866, 0.06125, 1.0, 0.1248, 0.08866, 0.06125, 1.0, 0.1248, 0.08866, 0.06125, 1.0, 0.1248, 0.08866, 0.06125, 1.0, 0.1248, 0.08866, 0.06125, 1.0, 0.1248, 0.08866, 0.06125, 1.0, 0.1248, 0.08866, 0.06125, 1.0, 0.1248, 0.08866, 0.06125, 1.0, 0.1248, 0.08866, 0.06125, 1.0, 0.1248, 0.08866, 0.06125, 1.0, 0.1248, 0.08866, 0.06125, 1.0, 0.1248, 0.08866, 0.06125, 1.0, 0.1248, 0.08866, 0.06125, 1.0, 0.1248, 0.08866, 0.06125, 1.0, 0.1248, 0.08866, 0.06125, 1.0, 0.1248, 0.08866, 0.06125, 1.0, 0.1248, 0.08866, 0.06125, 1.0, 0.1248, 0.08866, 0.06125, 1.0, 0.1248, 0.08866, 0.06125, 1.0, 0.1248, 0.08866, 0.06125, 1.0, 0.1248, 0.08866, 0.06125, 1.0, 0.1248, 0.08866, 0.06125, 1.0, 0.1248, 0.08866, 0.06125, 1.0, 0.1248, 0.08866, 0.06125, 1.0, 0.1248, 0.08866, 0.06125, 1.0, 0.1248, 0.08866, 0.06125, 1.0, 0.1248, 0.08866, 0.06125, 1.0, 0.1248, 0.08866, 0.06125, 1.0, 0.1248, 0.08866, 0.06125, 1.0, 0.1248, 0.08866, 0.06125, 1.0, 0.1248, 0.08866, 0.06125, 1.0, 0.1248, 0.08866, 0.06125, 1.0, 0.1248, 0.08866, 0.06125, 1.0, 0.1248, 0.08866, 0.06125, 1.0, 0.1248, 0.08866, 0.06125, 1.0, 0.3564, 0.1529, 0.01229, 1.0, 0.3564, 0.1529, 0.01229, 1.0, 0.3564, 0.1529, 0.01229, 1.0, 0.3564, 0.1529, 0.01229, 1.0, 0.3564, 0.1529, 0.01229, 1.0, 0.3564, 0.1529, 0.01229, 1.0, 0.3564, 0.1529, 0.01229, 1.0, 0.3564, 0.1529, 0.01229, 1.0, 0.3564, 0.1529, 0.01229, 1.0, 0.3564, 0.1529, 0.01229, 1.0, 0.3564, 0.1529, 0.01229, 1.0, 0.3564, 0.1529, 0.01229, 1.0, 0.3564, 0.1529, 0.01229, 1.0, 0.3564, 0.1529, 0.01229, 1.0, 0.3564, 0.1529, 0.01229, 1.0, 0.3564, 0.1529, 0.01229, 1.0, 0.3564, 0.1529, 0.01229, 1.0, 0.3564, 0.1529, 0.01229, 1.0, 0.3564, 0.1529, 0.01229, 1.0, 0.3564, 0.1529, 0.01229, 1.0, 0.3564, 0.1529, 0.01229, 1.0, 0.3564, 0.1529, 0.01229, 1.0, 0.3564, 0.1529, 0.01229, 1.0, 0.3564, 0.1529, 0.01229, 1.0, 0.1195, 0.05448, 0.005605, 1.0, 0.1195, 0.05448, 0.005605, 1.0, 0.1195, 0.05448, 0.005605, 1.0, 0.1195, 0.05448, 0.005605, 1.0, 0.1195, 0.05448, 0.005605, 1.0, 0.1195, 0.05448, 0.005605, 1.0, 0.1195, 0.05448, 0.005605, 1.0, 0.1195, 0.05448, 0.005605, 1.0, 0.1195, 0.05448, 0.005605, 1.0, 0.1195, 0.05448, 0.005605, 1.0, 0.1195, 0.05448, 0.005605, 1.0, 0.1195, 0.05448, 0.005605, 1.0, 0.1195, 0.05448, 0.005605, 1.0, 0.1195, 0.05448, 0.005605, 1.0, 0.1195, 0.05448, 0.005605, 1.0, 0.1195, 0.05448, 0.005605, 1.0, 0.1248, 0.08866, 0.06125, 1.0, 0.1248, 0.08866, 0.06125, 1.0, 0.1248, 0.08866, 0.06125, 1.0, 0.1248, 0.08866, 0.06125, 1.0, 0.01161, 0.006512, 0.001518, 1.0, 0.01161, 0.006512, 0.001518, 1.0, 0.01161, 0.006512, 0.001518, 1.0, 0.01161, 0.006512, 0.001518, 1.0, 0.01161, 0.006512, 0.001518, 1.0, 0.01161, 0.006512, 0.001518, 1.0, 0.01161, 0.006512, 0.001518, 1.0, 0.01161, 0.006512, 0.001518, 1.0, 0.01161, 0.006512, 0.001518, 1.0, 0.01161, 0.006512, 0.001518, 1.0, 0.01161, 0.006512, 0.001518, 1.0, 0.01161, 0.006512, 0.001518, 1.0, 0.01161, 0.006512, 0.001518, 1.0, 0.01161, 0.006512, 0.001518, 1.0, 0.01161, 0.006512, 0.001518, 1.0, 0.01161, 0.006512, 0.001518, 1.0, 0.01161, 0.006512, 0.001518, 1.0, 0.01161, 0.006512, 0.001518, 1.0, 0.01161, 0.006512, 0.001518, 1.0, 0.01161, 0.006512, 0.001518, 1.0, 0.01161, 0.006512, 0.001518, 1.0, 0.01161, 0.006512, 0.001518, 1.0, 0.01161, 0.006512, 0.001518, 1.0, 0.01161, 0.006512, 0.001518, 1.0, 0.01161, 0.006512, 0.001518, 1.0, 0.01161, 0.006512, 0.001518, 1.0, 0.01161, 0.006512, 0.001518, 1.0, 0.01161, 0.006512, 0.001518, 1.0, 0.01161, 0.006512, 0.001518, 1.0, 0.01161, 0.006512, 0.001518, 1.0, 0.01161, 0.006512, 0.001518, 1.0, 0.01161, 0.006512, 0.001518, 1.0, 0.01161, 0.006512, 0.001518, 1.0, 0.01161, 0.006512, 0.001518, 1.0, 0.01161, 0.006512, 0.001518, 1.0, 0.01161, 0.006512, 0.001518, 1.0, 0.01161, 0.006512, 0.001518, 1.0, 0.01161, 0.006512, 0.001518, 1.0, 0.01161, 0.006512, 0.001518, 1.0, 0.01161, 0.006512, 0.001518, 1.0, 0.01161, 0.006512, 0.001518, 1.0, 0.01161, 0.006512, 0.001518, 1.0, 0.01161, 0.006512, 0.001518, 1.0, 0.01161, 0.006512, 0.001518, 1.0, 0.01161, 0.006512, 0.001518, 1.0, 0.01161, 0.006512, 0.001518, 1.0, 0.01161, 0.006512, 0.001518, 1.0, 0.01161, 0.006512, 0.001518, 1.0, 0.01161, 0.006512, 0.001518, 1.0, 0.01161, 0.006512, 0.001518, 1.0, 0.01161, 0.006512, 0.001518, 1.0, 0.01161, 0.006512, 0.001518, 1.0, 0.01161, 0.006512, 0.001518, 1.0, 0.01161, 0.006512, 0.001518, 1.0, 0.01161, 0.006512, 0.001518, 1.0, 0.01161, 0.006512, 0.001518, 1.0, 0.01161, 0.006512, 0.001518, 1.0, 0.01161, 0.006512, 0.001518, 1.0, 0.01161, 0.006512, 0.001518, 1.0, 0.01161, 0.006512, 0.001518, 1.0, 0.01161, 0.006512, 0.001518, 1.0, 0.01161, 0.006512, 0.001518, 1.0, 0.01161, 0.006512, 0.001518, 1.0, 0.01161, 0.006512, 0.001518, 1.0, 0.1248, 0.08866, 0.06125, 1.0, 0.1248, 0.08866, 0.06125, 1.0, 0.1248, 0.08866, 0.06125, 1.0, 0.1248, 0.08866, 0.06125, 1.0, 0.1248, 0.08866, 0.06125, 1.0, 0.1248, 0.08866, 0.06125, 1.0, 0.1248, 0.08866, 0.06125, 1.0, 0.1248, 0.08866, 0.06125, 1.0, 0.1248, 0.08866, 0.06125, 1.0, 0.1248, 0.08866, 0.06125, 1.0, 0.1248, 0.08866, 0.06125, 1.0, 0.1248, 0.08866, 0.06125, 1.0, 0.1248, 0.08866, 0.06125, 1.0, 0.1248, 0.08866, 0.06125, 1.0, 0.1248, 0.08866, 0.06125, 1.0, 0.1248, 0.08866, 0.06125, 1.0, 0.1248, 0.08866, 0.06125, 1.0, 0.1248, 0.08866, 0.06125, 1.0, 0.1248, 0.08866, 0.06125, 1.0, 0.1248, 0.08866, 0.06125, 1.0, 0.1248, 0.08866, 0.06125, 1.0, 0.1248, 0.08866, 0.06125, 1.0, 0.1248, 0.08866, 0.06125, 1.0, 0.1248, 0.08866, 0.06125, 1.0, 0.1248, 0.08866, 0.06125, 1.0, 0.1248, 0.08866, 0.06125, 1.0, 0.0319, 0.06848, 0.4287, 1.0, 0.0319, 0.06848, 0.4287, 1.0, 0.05127, 0.08866, 0.4179, 1.0, 0.0319, 0.06848, 0.4287, 1.0, 0.1248, 0.08866, 0.06125, 1.0, 0.1248, 0.08866, 0.06125, 1.0, 0.1248, 0.08866, 0.06125, 1.0, 0.1248, 0.08866, 0.06125, 1.0, 0.0319, 0.06848, 0.4287, 1.0, 0.0319, 0.06848, 0.4287, 1.0, 0.0319, 0.06848, 0.4287, 1.0, 0.0319, 0.06848, 0.4287, 1.0, 0.1248, 0.08866, 0.06125, 1.0, 0.1248, 0.08866, 0.06125, 1.0, 0.1248, 0.08866, 0.06125, 1.0, 0.1248, 0.08866, 0.06125, 1.0, 0.1248, 0.08866, 0.06125, 1.0, 0.1248, 0.08866, 0.06125, 1.0, 0.1248, 0.08866, 0.06125, 1.0, 0.1248, 0.08866, 0.06125, 1.0, 0.1248, 0.08866, 0.06125, 1.0, 0.1248, 0.08866, 0.06125, 1.0, 0.1248, 0.08866, 0.06125, 1.0, 0.1248, 0.08866, 0.06125, 1.0, 0.1248, 0.08866, 0.06125, 1.0, 0.1248, 0.08866, 0.06125, 1.0, 0.1248, 0.08866, 0.06125, 1.0, 0.1248, 0.08866, 0.06125, 1.0, 0.1248, 0.08866, 0.06125, 1.0, 0.1248, 0.08866, 0.06125, 1.0, 0.1248, 0.08866, 0.06125, 1.0, 0.1248, 0.08866, 0.06125, 1.0, 0.1248, 0.08866, 0.06125, 1.0, 0.1248, 0.08866, 0.06125, 1.0, 0.1248, 0.08866, 0.06125, 1.0, 0.1248, 0.08866, 0.06125, 1.0, 0.1248, 0.08866, 0.06125, 1.0, 0.1248, 0.08866, 0.06125, 1.0, 0.1248, 0.08866, 0.06125, 1.0, 0.1248, 0.08866, 0.06125, 1.0, 0.1248, 0.08866, 0.06125, 1.0, 0.1248, 0.08866, 0.06125, 1.0, 0.1248, 0.08866, 0.06125, 1.0, 0.1248, 0.08866, 0.06125, 1.0, 0.1248, 0.08866, 0.06125, 1.0, 0.1248, 0.08866, 0.06125, 1.0, 0.1248, 0.08866, 0.06125, 1.0, 0.1248, 0.08866, 0.06125, 1.0, 0.1248, 0.08866, 0.06125, 1.0, 0.1248, 0.08866, 0.06125, 1.0, 0.1248, 0.08866, 0.06125, 1.0, 0.1248, 0.08866, 0.06125, 1.0, 0.1248, 0.08866, 0.06125, 1.0, 0.1248, 0.08866, 0.06125, 1.0, 0.1248, 0.08866, 0.06125, 1.0, 0.1248, 0.08866, 0.06125, 1.0, 0.1248, 0.08866, 0.06125, 1.0, 0.1248, 0.08866, 0.06125, 1.0, 0.1248, 0.08866, 0.06125, 1.0, 0.1248, 0.08866, 0.06125, 1.0, 0.1248, 0.08866, 0.06125, 1.0, 0.1248, 0.08866, 0.06125, 1.0, 0.1248, 0.08866, 0.06125, 1.0, 0.1248, 0.08866, 0.06125, 1.0, 0.1248, 0.08866, 0.06125, 1.0, 0.1248, 0.08866, 0.06125, 1.0, 0.1248, 0.08866, 0.06125, 1.0, 0.1248, 0.08866, 0.06125, 1.0, 0.1248, 0.08866, 0.06125, 1.0, 0.1248, 0.08866, 0.06125, 1.0, 0.1248, 0.08866, 0.06125, 1.0, 0.1248, 0.08866, 0.06125, 1.0, 0.1248, 0.08866, 0.06125, 1.0, 0.1248, 0.08866, 0.06125, 1.0, 0.4287, 0.08022, 0.04667, 1.0, 0.4287, 0.08022, 0.04667, 1.0, 0.4397, 0.09531, 0.05951, 1.0, 0.1248, 0.08866, 0.06125, 1.0, 0.1248, 0.08866, 0.06125, 1.0, 0.1248, 0.08866, 0.06125, 1.0, 0.1248, 0.08866, 0.06125, 1.0, 0.1248, 0.08866, 0.06125, 1.0, 0.1248, 0.08866, 0.06125, 1.0, 0.1248, 0.08866, 0.06125, 1.0, 0.1248, 0.08866, 0.06125, 1.0, 0.1248, 0.08866, 0.06125, 1.0, 0.1248, 0.08866, 0.06125, 1.0, 0.1248, 0.08866, 0.06125, 1.0, 0.1248, 0.08866, 0.06125, 1.0, 0.1248, 0.08866, 0.06125, 1.0, 0.1248, 0.08866, 0.06125, 1.0, 0.1248, 0.08866, 0.06125, 1.0, 0.1248, 0.08866, 0.06125, 1.0, 0.1248, 0.08866, 0.06125, 1.0, 0.1248, 0.08866, 0.06125, 1.0, 0.1248, 0.08866, 0.06125, 1.0, 0.1248, 0.08866, 0.06125, 1.0, 0.1248, 0.08866, 0.06125, 1.0, 0.1248, 0.08866, 0.06125, 1.0, 0.1248, 0.08866, 0.06125, 1.0, 0.1248, 0.08866, 0.06125, 1.0, 0.1248, 0.08866, 0.06125, 1.0, 0.1248, 0.08866, 0.06125, 1.0, 0.1248, 0.08866, 0.06125, 1.0, 0.1248, 0.08866, 0.06125, 1.0, 0.1248, 0.08866, 0.06125, 1.0, 0.1248, 0.08866, 0.06125, 1.0, 0.1248, 0.08866, 0.06125, 1.0, 0.1248, 0.08866, 0.06125, 1.0, 0.1248, 0.08866, 0.06125, 1.0, 0.1248, 0.08866, 0.06125, 1.0, 0.01161, 0.006512, 0.001518, 1.0, 0.01161, 0.006512, 0.001518, 1.0, 0.01161, 0.006512, 0.001518, 1.0, 0.01161, 0.006512, 0.001518, 1.0, 0.01161, 0.006512, 0.001518, 1.0, 0.01161, 0.006512, 0.001518, 1.0, 0.01161, 0.006512, 0.001518, 1.0, 0.01161, 0.006512, 0.001518, 1.0, 0.3564, 0.1529, 0.01229, 1.0, 0.3564, 0.1529, 0.01229, 1.0, 0.3564, 0.1529, 0.01229, 1.0, 0.3515, 0.1529, 0.01229, 1.0, 0.3564, 0.1529, 0.01229, 1.0, 0.3564, 0.1529, 0.01229, 1.0, 0.3564, 0.1529, 0.01229, 1.0, 0.3564, 0.1529, 0.01229, 1.0, 0.3564, 0.1529, 0.01229, 1.0, 0.3564, 0.1529, 0.01229, 1.0, 0.3564, 0.1529, 0.01229, 1.0, 0.3564, 0.1529, 0.01229, 1.0, 0.3564, 0.1529, 0.01229, 1.0, 0.3564, 0.1529, 0.01229, 1.0, 0.3564, 0.1529, 0.01229, 1.0, 0.3564, 0.1529, 0.01229, 1.0, 0.3564, 0.1529, 0.01229, 1.0, 0.3564, 0.1529, 0.01229, 1.0, 0.3564, 0.1529, 0.01229, 1.0, 0.3564, 0.1529, 0.01229, 1.0, 0.3564, 0.1529, 0.01229, 1.0, 0.3564, 0.1529, 0.01229, 1.0, 0.3564, 0.1529, 0.01229, 1.0, 0.3564, 0.1529, 0.01229, 1.0, 0.3564, 0.1529, 0.01229, 1.0, 0.3564, 0.1529, 0.01229, 1.0, 0.3564, 0.1529, 0.01229, 1.0, 0.3515, 0.1529, 0.01229, 1.0, 0.3564, 0.1529, 0.01229, 1.0, 0.3564, 0.1529, 0.01229, 1.0, 0.3564, 0.1529, 0.01229, 1.0, 0.3564, 0.1529, 0.01229, 1.0, 0.3564, 0.1529, 0.01229, 1.0, 0.3564, 0.1529, 0.01229, 1.0, 0.3564, 0.1529, 0.01229, 1.0, 0.3564, 0.1529, 0.01229, 1.0, 0.3564, 0.1529, 0.01229, 1.0, 0.3564, 0.1529, 0.01229, 1.0, 0.3564, 0.1529, 0.01229, 1.0, 0.3564, 0.1529, 0.01229, 1.0, 0.3564, 0.1529, 0.01229, 1.0, 0.3564, 0.1529, 0.01229, 1.0, 0.3564, 0.1529, 0.01229, 1.0, 0.3564, 0.1529, 0.01229, 1.0, 0.3564, 0.1529, 0.01229, 1.0, 0.1195, 0.05448, 0.005605, 1.0, 0.1195, 0.05448, 0.005605, 1.0, 0.1195, 0.05448, 0.005605, 1.0, 0.1195, 0.05448, 0.005605, 1.0, 0.3564, 0.1529, 0.01229, 1.0, 0.3564, 0.1529, 0.01229, 1.0, 0.3564, 0.1529, 0.01229, 1.0, 0.3564, 0.1529, 0.01229, 1.0, 0.1195, 0.05448, 0.005605, 1.0, 0.1195, 0.05448, 0.005605, 1.0, 0.1195, 0.05448, 0.005605, 1.0, 0.1195, 0.05448, 0.005605, 1.0, 0.1248, 0.08866, 0.06125, 1.0, 0.1248, 0.08866, 0.06125, 1.0, 0.1248, 0.08866, 0.06125, 1.0, 0.1248, 0.08866, 0.06125, 1.0, 0.01161, 0.006512, 0.001518, 1.0, 0.01161, 0.006512, 0.001518, 1.0, 0.01161, 0.006512, 0.001518, 1.0, 0.01161, 0.006512, 0.001518, 1.0, 0.01161, 0.006512, 0.001518, 1.0, 0.01161, 0.006512, 0.001518, 1.0, 0.01161, 0.006512, 0.001518, 1.0, 0.01161, 0.006512, 0.001518, 1.0, 0.01161, 0.006512, 0.001518, 1.0, 0.01161, 0.006512, 0.001518, 1.0, 0.01161, 0.006512, 0.001518, 1.0, 0.01161, 0.006512, 0.001518, 1.0, 0.01161, 0.006512, 0.001518, 1.0, 0.01161, 0.006512, 0.001518, 1.0, 0.01161, 0.006512, 0.001518, 1.0, 0.01161, 0.006512, 0.001518, 1.0, 0.01161, 0.006512, 0.001518, 1.0, 0.01161, 0.006512, 0.001518, 1.0, 0.01161, 0.006512, 0.001518, 1.0, 0.01161, 0.006512, 0.001518, 1.0, 0.1195, 0.05448, 0.005605, 1.0, 0.1195, 0.05448, 0.005605, 1.0, 0.1195, 0.05448, 0.005605, 1.0, 0.1195, 0.05448, 0.005605, 1.0, 0.1195, 0.05448, 0.005605, 1.0, 0.1195, 0.05448, 0.005605, 1.0, 0.1195, 0.05448, 0.005605, 1.0, 0.1195, 0.05448, 0.005605, 1.0, 0.3564, 0.1529, 0.01229, 1.0, 0.3564, 0.1529, 0.01229, 1.0, 0.3564, 0.1529, 0.01229, 1.0, 0.3564, 0.1529, 0.01229, 1.0, 0.3564, 0.1529, 0.01229, 1.0, 0.3564, 0.1529, 0.01229, 1.0, 0.3564, 0.1529, 0.01229, 1.0, 0.3564, 0.1529, 0.01229, 1.0, 0.3564, 0.1529, 0.01229, 1.0, 0.3564, 0.1529, 0.01229, 1.0, 0.3564, 0.1529, 0.01229, 1.0, 0.3564, 0.1529, 0.01229, 1.0, 0.1356, 0.03689, 0.01298, 1.0, 0.1356, 0.03689, 0.01298, 1.0, 0.1356, 0.03689, 0.01298, 1.0, 0.1356, 0.03689, 0.01298, 1.0, 0.1356, 0.03689, 0.01298, 1.0, 0.1441, 0.04231, 0.01681, 1.0, 0.1384, 0.03955, 0.01444, 1.0, 0.1356, 0.03689, 0.01298, 1.0, 0.1356, 0.03689, 0.01298, 1.0, 0.1356, 0.03689, 0.01298, 1.0, 0.1356, 0.03689, 0.01298, 1.0, 0.1356, 0.03689, 0.01298, 1.0, 0.1356, 0.03689, 0.01298, 1.0, 0.1356, 0.03689, 0.01298, 1.0, 0.1356, 0.03689, 0.01298, 1.0, 0.1356, 0.03689, 0.01298, 1.0, 0.1356, 0.03689, 0.01298, 1.0, 0.1356, 0.03689, 0.01298, 1.0, 0.1356, 0.03689, 0.01298, 1.0, 0.1356, 0.03689, 0.01298, 1.0, 0.3564, 0.1529, 0.01229, 1.0, 0.3564, 0.1529, 0.01229, 1.0, 0.3564, 0.1529, 0.01229, 1.0, 0.1144, 0.05613, 0.007499, 1.0, 0.1195, 0.05448, 0.005605, 1.0, 0.1195, 0.05448, 0.005605, 1.0, 0.1195, 0.05448, 0.005605, 1.0, 0.1195, 0.05448, 0.005605, 1.0, 0.1195, 0.05448, 0.005605, 1.0, 0.1195, 0.05448, 0.005605, 1.0, 0.1195, 0.05448, 0.005605, 1.0, 0.1195, 0.05448, 0.005605, 1.0, 0.1195, 0.05448, 0.005605, 1.0, 0.1195, 0.05448, 0.005605, 1.0, 0.1195, 0.05448, 0.005605, 1.0, 0.1195, 0.05448, 0.005605, 1.0, 0.1195, 0.05448, 0.005605, 1.0, 0.1195, 0.05448, 0.005605, 1.0, 0.1195, 0.05448, 0.005605, 1.0, 0.1195, 0.05448, 0.005605, 1.0, 0.1195, 0.05448, 0.005605, 1.0, 0.1195, 0.05448, 0.005605, 1.0, 0.1195, 0.05448, 0.005605, 1.0, 0.1195, 0.05448, 0.005605, 1.0, 0.1195, 0.05448, 0.005605, 1.0, 0.1195, 0.05448, 0.005605, 1.0, 0.1195, 0.05448, 0.005605, 1.0, 0.1356, 0.03689, 0.01298, 1.0, 0.1356, 0.03689, 0.01298, 1.0, 0.1356, 0.03689, 0.01298, 1.0, 0.1356, 0.03689, 0.01298, 1.0, 0.3564, 0.1529, 0.01229, 1.0, 0.3564, 0.1529, 0.01229, 1.0, 0.3564, 0.1529, 0.01229, 1.0, 0.3564, 0.1529, 0.01229, 1.0, 0.1248, 0.08866, 0.06125, 1.0, 0.1248, 0.08866, 0.06125, 1.0, 0.1248, 0.08866, 0.06125, 1.0, 0.1248, 0.08866, 0.06125, 1.0, 0.01161, 0.006512, 0.001518, 1.0, 0.01161, 0.006512, 0.001518, 1.0, 0.01161, 0.006512, 0.001518, 1.0, 0.01161, 0.006512, 0.001518, 1.0, 0.01161, 0.006512, 0.001518, 1.0, 0.01161, 0.006512, 0.001518, 1.0, 0.01161, 0.006512, 0.001518, 1.0, 0.01161, 0.006512, 0.001518, 1.0, 0.01161, 0.006512, 0.001518, 1.0, 0.01161, 0.006512, 0.001518, 1.0, 0.01161, 0.006512, 0.001518, 1.0, 0.01161, 0.006512, 0.001518, 1.0, 0.01161, 0.006512, 0.001518, 1.0, 0.1248, 0.08866, 0.06125, 1.0, 0.1248, 0.08866, 0.06125, 1.0, 0.1248, 0.08866, 0.06125, 1.0, 0.1248, 0.08866, 0.06125, 1.0, 0.3564, 0.1529, 0.01229, 1.0, 0.3564, 0.1529, 0.01229, 1.0, 0.3564, 0.1529, 0.01229, 1.0, 0.3564, 0.1529, 0.01229, 1.0, 0.1356, 0.03689, 0.01298, 1.0, 0.1356, 0.03689, 0.01298, 1.0, 0.1356, 0.03689, 0.01298, 1.0, 0.1356, 0.03689, 0.01298, 1.0, 0.1195, 0.05448, 0.005605, 1.0, 0.1195, 0.05448, 0.005605, 1.0, 0.1195, 0.05448, 0.005605, 1.0, 0.1195, 0.05448, 0.005605, 1.0, 0.3564, 0.1529, 0.01229, 1.0, 0.3564, 0.1529, 0.01229, 1.0, 0.3564, 0.1529, 0.01229, 1.0, 0.3564, 0.1529, 0.01229, 1.0, 0.3564, 0.1529, 0.01229, 1.0, 0.3564, 0.1529, 0.01229, 1.0, 0.3564, 0.1529, 0.01229, 1.0, 0.3564, 0.1529, 0.01229, 1.0, 0.1248, 0.08866, 0.06125, 1.0, 0.1248, 0.08866, 0.06125, 1.0, 0.1248, 0.08866, 0.06125, 1.0, 0.1248, 0.08866, 0.06125, 1.0, 0.1248, 0.08866, 0.06125, 1.0, 0.1248, 0.08866, 0.06125, 1.0, 0.1248, 0.08866, 0.06125, 1.0, 0.1248, 0.08866, 0.06125, 1.0, 0.1248, 0.08866, 0.06125, 1.0, 0.1248, 0.08866, 0.06125, 1.0, 0.1248, 0.08866, 0.06125, 1.0, 0.1248, 0.08866, 0.06125, 1.0, 0.01161, 0.006512, 0.001518, 1.0, 0.01161, 0.006512, 0.001518, 1.0, 0.01161, 0.006512, 0.001518, 1.0, 0.01161, 0.006512, 0.001518, 1.0, 0.01161, 0.006512, 0.001518, 1.0, 0.01161, 0.006512, 0.001518, 1.0, 0.01161, 0.006512, 0.001518, 1.0, 0.01161, 0.006512, 0.001518, 1.0, 0.01161, 0.006512, 0.001518, 1.0, 0.01161, 0.006512, 0.001518, 1.0, 0.01161, 0.006512, 0.001518, 1.0, 0.01161, 0.006512, 0.001518, 1.0, 0.01161, 0.006512, 0.001518, 1.0, 0.01161, 0.006512, 0.001518, 1.0, 0.01161, 0.006512, 0.001518, 1.0, 0.01161, 0.006512, 0.001518, 1.0, 0.01161, 0.006512, 0.001518, 1.0, 0.01161, 0.006512, 0.001518, 1.0, 0.01161, 0.006512, 0.001518, 1.0, 0.01161, 0.006512, 0.001518, 1.0, 0.3564, 0.1529, 0.01229, 1.0, 0.3564, 0.1529, 0.01229, 1.0, 0.3564, 0.1529, 0.01229, 1.0, 0.3564, 0.1529, 0.01229, 1.0, 0.3564, 0.1529, 0.01229, 1.0, 0.3564, 0.1529, 0.01229, 1.0, 0.3564, 0.1529, 0.01229, 1.0, 0.3564, 0.1529, 0.01229, 1.0, 0.3564, 0.1529, 0.01229, 1.0, 0.3564, 0.1529, 0.01229, 1.0, 0.3564, 0.1529, 0.01229, 1.0, 0.3564, 0.1529, 0.01229, 1.0, 0.1356, 0.03689, 0.01298, 1.0, 0.1356, 0.03689, 0.01298, 1.0, 0.1356, 0.03689, 0.01298, 1.0, 0.1356, 0.03689, 0.01298, 1.0, 0.1356, 0.03689, 0.01298, 1.0, 0.1356, 0.03689, 0.01298, 1.0, 0.1356, 0.03689, 0.01298, 1.0, 0.1356, 0.03689, 0.01298, 1.0, 0.3564, 0.1529, 0.01229, 1.0, 0.3564, 0.1529, 0.01229, 1.0, 0.3564, 0.1529, 0.01229, 1.0, 0.3564, 0.1529, 0.01229, 1.0, 0.1195, 0.05448, 0.005605, 1.0, 0.1356, 0.0382, 0.01229, 1.0, 0.1195, 0.05448, 0.005605, 1.0, 0.1195, 0.05448, 0.005605, 1.0, 0.1356, 0.03689, 0.01298, 1.0, 0.1356, 0.03689, 0.01298, 1.0, 0.1356, 0.03689, 0.01298, 1.0, 0.1356, 0.03689, 0.01298, 1.0, 0.1195, 0.05448, 0.005605, 1.0, 0.1195, 0.05448, 0.005605, 1.0, 0.1195, 0.05448, 0.005605, 1.0, 0.1195, 0.05448, 0.005605, 1.0, 0.1195, 0.05448, 0.005605, 1.0, 0.1195, 0.05448, 0.005605, 1.0, 0.1195, 0.05448, 0.005605, 1.0, 0.1195, 0.05448, 0.005605, 1.0, 0.1195, 0.05448, 0.005605, 1.0, 0.1195, 0.05448, 0.005605, 1.0, 0.1195, 0.05448, 0.005605, 1.0, 0.1195, 0.05448, 0.005605, 1.0, 0.1195, 0.05448, 0.005605, 1.0, 0.1195, 0.05448, 0.005605, 1.0, 0.1195, 0.05448, 0.005605, 1.0, 0.1195, 0.05448, 0.005605, 1.0, 0.1356, 0.03689, 0.01298, 1.0, 0.1356, 0.03689, 0.01298, 1.0, 0.1356, 0.03689, 0.01298, 1.0, 0.1356, 0.03689, 0.01298, 1.0, 0.1195, 0.05448, 0.005605, 1.0, 0.1195, 0.05448, 0.005605, 1.0, 0.1195, 0.05448, 0.005605, 1.0, 0.1195, 0.05448, 0.005605, 1.0, 0.1195, 0.05448, 0.005605, 1.0, 0.1195, 0.05448, 0.005605, 1.0, 0.1301, 0.05781, 0.006049, 1.0, 0.1195, 0.05448, 0.005605, 1.0, 0.1356, 0.03689, 0.01298, 1.0, 0.1356, 0.03689, 0.01298, 1.0, 0.1356, 0.03689, 0.01298, 1.0, 0.1356, 0.03689, 0.01298, 1.0, 0.3564, 0.1529, 0.01229, 1.0, 0.3564, 0.1529, 0.01229, 1.0, 0.3564, 0.1529, 0.01229, 1.0, 0.3564, 0.1529, 0.01229, 1.0, 0.1248, 0.08866, 0.06125, 1.0, 0.1248, 0.08866, 0.06125, 1.0, 0.1248, 0.08866, 0.06125, 1.0, 0.1248, 0.08866, 0.06125, 1.0, 0.01161, 0.006512, 0.001518, 1.0, 0.01161, 0.006512, 0.001518, 1.0, 0.01161, 0.006512, 0.001518, 1.0, 0.01161, 0.006512, 0.001518, 1.0, 0.01161, 0.006512, 0.001518, 1.0, 0.01161, 0.006512, 0.001518, 1.0, 0.01161, 0.006512, 0.001518, 1.0, 0.01161, 0.006512, 0.001518, 1.0, 0.01161, 0.006512, 0.001518, 1.0, 0.01161, 0.006512, 0.001518, 1.0, 0.01161, 0.006512, 0.001518, 1.0, 0.1248, 0.08866, 0.06125, 1.0, 0.1248, 0.08866, 0.06125, 1.0, 0.1248, 0.08866, 0.06125, 1.0, 0.1248, 0.08866, 0.06125, 1.0, 0.3564, 0.1529, 0.01229, 1.0, 0.3564, 0.1529, 0.01229, 1.0, 0.3564, 0.1529, 0.01229, 1.0, 0.3564, 0.1529, 0.01229, 1.0, 0.1356, 0.03689, 0.01298, 1.0, 0.1356, 0.03689, 0.01298, 1.0, 0.1356, 0.03689, 0.01298, 1.0, 0.1356, 0.03689, 0.01298, 1.0, 0.3564, 0.1529, 0.01229, 1.0, 0.3564, 0.1529, 0.01229, 1.0, 0.3564, 0.1529, 0.01229, 1.0, 0.3564, 0.1529, 0.01229, 1.0, 0.3564, 0.1529, 0.01229, 1.0, 0.3095, 0.162, 0.01229, 1.0, 0.3564, 0.1529, 0.01229, 1.0, 0.3564, 0.1529, 0.01229, 1.0, 0.3564, 0.1529, 0.01229, 1.0, 0.3564, 0.1529, 0.01229, 1.0, 0.3564, 0.1529, 0.01229, 1.0, 0.3564, 0.1529, 0.01229, 1.0, 0.3564, 0.1529, 0.01229, 1.0, 0.3564, 0.1529, 0.01229, 1.0, 0.3564, 0.1529, 0.01229, 1.0, 0.3564, 0.1529, 0.01229, 1.0, 0.3564, 0.1529, 0.01229, 1.0, 0.3564, 0.1529, 0.01229, 1.0, 0.3564, 0.1529, 0.01229, 1.0, 0.3564, 0.1529, 0.01229, 1.0, 0.3564, 0.1529, 0.01229, 1.0, 0.3564, 0.1529, 0.01229, 1.0, 0.3564, 0.1529, 0.01229, 1.0, 0.3564, 0.1529, 0.01229, 1.0, 0.3564, 0.1529, 0.01229, 1.0, 0.3564, 0.1529, 0.01229, 1.0, 0.3564, 0.1529, 0.01229, 1.0, 0.3564, 0.1529, 0.01229, 1.0, 0.3564, 0.1529, 0.01229, 1.0, 0.3564, 0.1529, 0.01229, 1.0, 0.3564, 0.1529, 0.01229, 1.0, 0.3564, 0.1529, 0.01229, 1.0, 0.3564, 0.1529, 0.01229, 1.0, 0.3564, 0.1529, 0.01229, 1.0, 0.3564, 0.1529, 0.01229, 1.0, 0.3564, 0.1529, 0.01229, 1.0, 0.3564, 0.1529, 0.01229, 1.0, 0.3564, 0.1529, 0.01229, 1.0, 0.3564, 0.1529, 0.01229, 1.0, 0.3564, 0.1529, 0.01229, 1.0, 0.3564, 0.1529, 0.01229, 1.0, 0.3564, 0.1529, 0.01229, 1.0, 0.3564, 0.1529, 0.01229, 1.0, 0.3564, 0.1529, 0.01229, 1.0, 0.3564, 0.1529, 0.01229, 1.0, 0.3564, 0.1529, 0.01229, 1.0, 0.3564, 0.1529, 0.01229, 1.0, 0.3564, 0.1529, 0.01229, 1.0, 0.3564, 0.1529, 0.01229, 1.0, 0.3564, 0.1529, 0.01229, 1.0, 0.3564, 0.1529, 0.01229, 1.0, 0.3564, 0.1529, 0.01229, 1.0, 0.3564, 0.1529, 0.01229, 1.0, 0.3564, 0.1529, 0.01229, 1.0, 0.3564, 0.1529, 0.01229, 1.0, 0.3564, 0.1529, 0.01229, 1.0, 0.3564, 0.1529, 0.01229, 1.0, 0.3564, 0.1529, 0.01229, 1.0, 0.3564, 0.1529, 0.01229, 1.0, 0.3564, 0.1529, 0.01229, 1.0, 0.3564, 0.1529, 0.01229, 1.0, 0.3564, 0.1529, 0.01229, 1.0, 0.3564, 0.1529, 0.01229, 1.0, 0.3564, 0.1529, 0.01229, 1.0, 0.3564, 0.1529, 0.01229, 1.0, 0.3564, 0.1529, 0.01229, 1.0, 0.3564, 0.1529, 0.01229, 1.0, 0.3564, 0.1529, 0.01229, 1.0, 0.3564, 0.1529, 0.01229, 1.0, 0.3564, 0.1529, 0.01229, 1.0, 0.3564, 0.1529, 0.01229, 1.0, 0.3564, 0.1529, 0.01229, 1.0, 0.3564, 0.1529, 0.01229, 1.0, 0.3564, 0.1529, 0.01229, 1.0, 0.3564, 0.1529, 0.01229, 1.0, 0.3564, 0.1529, 0.01229, 1.0, 0.3564, 0.1529, 0.01229, 1.0, 0.3564, 0.1529, 0.01229, 1.0, 0.3564, 0.1529, 0.01229, 1.0, 0.3564, 0.1529, 0.01229, 1.0, 0.3564, 0.1529, 0.01229, 1.0, 0.3564, 0.1529, 0.01229, 1.0, 0.3564, 0.1529, 0.01229, 1.0, 0.3564, 0.1529, 0.01229, 1.0, 0.3564, 0.1529, 0.01229, 1.0, 0.3564, 0.1529, 0.01229, 1.0, 0.3564, 0.1529, 0.01229, 1.0, 0.3564, 0.1529, 0.01229, 1.0, 0.3564, 0.1529, 0.01229, 1.0, 0.3564, 0.1529, 0.01229, 1.0, 0.3564, 0.1529, 0.01229, 1.0, 0.3564, 0.1529, 0.01229, 1.0, 0.3564, 0.1529, 0.01229, 1.0, 0.3564, 0.1529, 0.01229, 1.0, 0.3564, 0.1529, 0.01229, 1.0, 0.3564, 0.1529, 0.01229, 1.0, 0.3564, 0.1529, 0.01229, 1.0, 0.3564, 0.1529, 0.01229, 1.0, 0.3564, 0.1529, 0.01229, 1.0, 0.3564, 0.1529, 0.01229, 1.0, 0.3564, 0.1529, 0.01229, 1.0, 0.3564, 0.1529, 0.01229, 1.0, 0.3564, 0.1529, 0.01229, 1.0, 0.3564, 0.1529, 0.01229, 1.0, 0.3564, 0.1529, 0.01229, 1.0, 0.3564, 0.1529, 0.01229, 1.0, 0.3564, 0.1529, 0.01229, 1.0, 0.3564, 0.1529, 0.01229, 1.0, 0.3564, 0.1529, 0.01229, 1.0, 0.3564, 0.1529, 0.01229, 1.0, 0.3564, 0.1529, 0.01229, 1.0, 0.3564, 0.1529, 0.01229, 1.0, 0.3564, 0.1529, 0.01229, 1.0, 0.3564, 0.1529, 0.01229, 1.0, 0.3564, 0.1529, 0.01229, 1.0, 0.3564, 0.1529, 0.01229, 1.0, 0.3564, 0.1529, 0.01229, 1.0, 0.3564, 0.1529, 0.01229, 1.0, 0.3564, 0.1529, 0.01229, 1.0, 0.3564, 0.1529, 0.01229, 1.0, 0.3564, 0.1529, 0.01229, 1.0, 0.3564, 0.1529, 0.01229, 1.0, 0.3564, 0.1529, 0.01229, 1.0, 0.3564, 0.1529, 0.01229, 1.0, 0.3564, 0.1529, 0.01229, 1.0, 0.3564, 0.1529, 0.01229, 1.0, 0.3564, 0.1529, 0.01229, 1.0, 0.3564, 0.1529, 0.01229, 1.0, 0.3564, 0.1529, 0.01229, 1.0, 0.3564, 0.1529, 0.01229, 1.0, 0.3564, 0.1529, 0.01229, 1.0, 0.3564, 0.1529, 0.01229, 1.0, 0.01161, 0.006512, 0.001518, 1.0, 0.01161, 0.006512, 0.001518, 1.0, 0.01161, 0.006512, 0.001518, 1.0, 0.01161, 0.006512, 0.001518, 1.0, 0.01161, 0.006512, 0.001518, 1.0, 0.01161, 0.006512, 0.001518, 1.0, 0.01161, 0.006512, 0.001518, 1.0, 0.01161, 0.006512, 0.001518, 1.0, 0.01161, 0.006512, 0.001518, 1.0, 0.01161, 0.006512, 0.001518, 1.0, 0.01161, 0.006512, 0.001518, 1.0, 0.01161, 0.006512, 0.001518, 1.0, 0.01161, 0.006512, 0.001518, 1.0, 0.01161, 0.006512, 0.001518, 1.0, 0.01161, 0.006512, 0.001518, 1.0, 0.01161, 0.006512, 0.001518, 1.0, 0.01161, 0.006512, 0.001518, 1.0, 0.01161, 0.006512, 0.001518, 1.0, 0.01161, 0.006512, 0.001518, 1.0, 0.01161, 0.006512, 0.001518, 1.0, 0.01161, 0.006512, 0.001518, 1.0, 0.01161, 0.006512, 0.001518, 1.0, 0.01161, 0.006512, 0.001518, 1.0, 0.01161, 0.006512, 0.001518, 1.0, 0.01161, 0.006512, 0.001518, 1.0, 0.01161, 0.006512, 0.001518, 1.0, 0.01161, 0.006512, 0.001518, 1.0, 0.01161, 0.006512, 0.001518, 1.0, 0.01161, 0.006512, 0.001518, 1.0, 0.01161, 0.006512, 0.001518, 1.0, 0.01161, 0.006512, 0.001518, 1.0, 0.01161, 0.006512, 0.001518, 1.0, 0.01161, 0.006512, 0.001518, 1.0, 0.01161, 0.006512, 0.001518, 1.0, 0.01161, 0.006512, 0.001518, 1.0, 0.01161, 0.006512, 0.001518, 1.0, 0.01161, 0.006512, 0.001518, 1.0, 0.01161, 0.006512, 0.001518, 1.0, 0.01161, 0.006512, 0.001518, 1.0, 0.01161, 0.006512, 0.001518, 1.0, 0.01161, 0.006512, 0.001518, 1.0, 0.01161, 0.006512, 0.001518, 1.0, 0.01161, 0.006512, 0.001518, 1.0, 0.01161, 0.006512, 0.001518, 1.0, 0.01161, 0.006512, 0.001518, 1.0, 0.01161, 0.006512, 0.001518, 1.0, 0.01161, 0.006512, 0.001518, 1.0, 0.01161, 0.006512, 0.001518, 1.0, 0.01161, 0.006512, 0.001518, 1.0, 0.01161, 0.006512, 0.001518, 1.0, 0.01161, 0.006512, 0.001518, 1.0, 0.01161, 0.006512, 0.001518, 1.0, 0.01161, 0.006512, 0.001518, 1.0, 0.01161, 0.006512, 0.001518, 1.0, 0.01161, 0.006512, 0.001518, 1.0, 0.01161, 0.006512, 0.001518, 1.0, 0.01161, 0.006512, 0.001518, 1.0, 0.01161, 0.006512, 0.001518, 1.0, 0.01161, 0.006512, 0.001518, 1.0, 0.01161, 0.006512, 0.001518, 1.0, 0.01161, 0.006512, 0.001518, 1.0, 0.01161, 0.006512, 0.001518, 1.0, 0.01161, 0.006512, 0.001518, 1.0, 0.01161, 0.006512, 0.001518, 1.0, 0.01161, 0.006512, 0.001518, 1.0, 0.01161, 0.006512, 0.001518, 1.0, 0.01161, 0.006512, 0.001518, 1.0, 0.01161, 0.006512, 0.001518, 1.0, 0.01161, 0.006512, 0.001518, 1.0, 0.01161, 0.006512, 0.001518, 1.0, 0.01161, 0.006512, 0.001518, 1.0, 0.01161, 0.006512, 0.001518, 1.0, 0.01161, 0.006512, 0.001518, 1.0, 0.01161, 0.006512, 0.001518, 1.0, 0.01161, 0.006512, 0.001518, 1.0, 0.01161, 0.006512, 0.001518, 1.0, 0.01161, 0.006512, 0.001518, 1.0, 0.01161, 0.006512, 0.001518, 1.0, 0.01161, 0.006512, 0.001518, 1.0, 0.01161, 0.006512, 0.001518, 1.0, 0.01161, 0.006512, 0.001518, 1.0, 0.01161, 0.006512, 0.001518, 1.0, 0.01161, 0.006512, 0.001518, 1.0, 0.01161, 0.006512, 0.001518, 1.0, 0.01161, 0.006512, 0.001518, 1.0, 0.01161, 0.006512, 0.001518, 1.0, 0.01161, 0.006512, 0.001518, 1.0, 0.01161, 0.006512, 0.001518, 1.0, 0.01161, 0.006512, 0.001518, 1.0, 0.01161, 0.006512, 0.001518, 1.0, 0.01161, 0.006512, 0.001518, 1.0, 0.01161, 0.006512, 0.001518, 1.0, 0.01161, 0.006512, 0.001518, 1.0, 0.01161, 0.006512, 0.001518, 1.0, 0.01161, 0.006512, 0.001518, 1.0, 0.01161, 0.006512, 0.001518, 1.0, 0.01161, 0.006512, 0.001518, 1.0, 0.01161, 0.006512, 0.001518, 1.0, 0.01161, 0.006512, 0.001518, 1.0, 0.01161, 0.006512, 0.001518, 1.0, 0.01161, 0.006512, 0.001518, 1.0, 0.01161, 0.006512, 0.001518, 1.0, 0.01161, 0.006512, 0.001518, 1.0, 0.01161, 0.006512, 0.001518, 1.0, 0.01161, 0.006512, 0.001518, 1.0, 0.01161, 0.006512, 0.001518, 1.0, 0.01161, 0.006512, 0.001518, 1.0, 0.01161, 0.006512, 0.001518, 1.0, 0.01161, 0.006512, 0.001518, 1.0, 0.01161, 0.006512, 0.001518, 1.0, 0.01161, 0.006512, 0.001518, 1.0, 0.01161, 0.006512, 0.001518, 1.0, 0.01161, 0.006512, 0.001518, 1.0, 0.01161, 0.006512, 0.001518, 1.0, 0.01161, 0.006512, 0.001518, 1.0, 0.01161, 0.006512, 0.001518, 1.0, 0.01161, 0.006512, 0.001518, 1.0, 0.01161, 0.006512, 0.001518, 1.0, 0.01161, 0.006512, 0.001518, 1.0, 0.01161, 0.006512, 0.001518, 1.0, 0.01161, 0.006512, 0.001518, 1.0, 0.01161, 0.006512, 0.001518, 1.0, 0.01161, 0.006512, 0.001518, 1.0, 0.01161, 0.006512, 0.001518, 1.0, 0.01161, 0.006512, 0.001518, 1.0, 0.01161, 0.006512, 0.001518, 1.0, 0.01161, 0.006512, 0.001518, 1.0, 0.01161, 0.006512, 0.001518, 1.0, 0.01161, 0.006512, 0.001518, 1.0, 0.01161, 0.006512, 0.001518, 1.0, 0.01161, 0.006512, 0.001518, 1.0, 0.01161, 0.006512, 0.001518, 1.0, 0.01161, 0.006512, 0.001518, 1.0, 0.01161, 0.006512, 0.001518, 1.0, 0.01161, 0.006512, 0.001518, 1.0, 0.01161, 0.006512, 0.001518, 1.0, 0.01161, 0.006512, 0.001518, 1.0, 0.01161, 0.006512, 0.001518, 1.0, 0.01161, 0.006512, 0.001518, 1.0, 0.01161, 0.006512, 0.001518, 1.0, 0.01161, 0.006512, 0.001518, 1.0, 0.01161, 0.006512, 0.001518, 1.0, 0.107, 0.02956, 0.002428, 1.0, 0.107, 0.02956, 0.002428, 1.0, 0.107, 0.02956, 0.002428, 1.0, 0.01161, 0.006512, 0.001518, 1.0, 0.01161, 0.006512, 0.001518, 1.0, 0.01161, 0.006512, 0.001518, 1.0, 0.01161, 0.006512, 0.001518, 1.0, 0.01161, 0.006512, 0.001518, 1.0, 0.01161, 0.006512, 0.001518, 1.0, 0.01161, 0.006512, 0.001518, 1.0, 0.01161, 0.006512, 0.001518, 1.0, 0.01161, 0.006512, 0.001518, 1.0, 0.01161, 0.006512, 0.001518, 1.0, 0.01161, 0.006512, 0.001518, 1.0, 0.1195, 0.05448, 0.005605, 1.0, 0.1195, 0.05448, 0.005605, 1.0, 0.1195, 0.05448, 0.005605, 1.0, 0.1195, 0.05448, 0.005605, 1.0, 0.1195, 0.05448, 0.005605, 1.0, 0.1195, 0.05448, 0.005605, 1.0, 0.1195, 0.05448, 0.005605, 1.0, 0.1195, 0.05448, 0.005605, 1.0, 0.1195, 0.05448, 0.005605, 1.0, 0.1195, 0.05448, 0.005605, 1.0, 0.1195, 0.05448, 0.005605, 1.0, 0.1195, 0.05448, 0.005605, 1.0, 0.1195, 0.05448, 0.005605, 1.0, 0.1195, 0.05448, 0.005605, 1.0, 0.1195, 0.05448, 0.005605, 1.0, 0.1195, 0.05448, 0.005605, 1.0, 0.1195, 0.05448, 0.005605, 1.0, 0.1195, 0.05448, 0.005605, 1.0, 0.1195, 0.05448, 0.005605, 1.0, 0.1195, 0.05448, 0.005605, 1.0, 0.1195, 0.05448, 0.005605, 1.0, 0.1195, 0.05448, 0.005605, 1.0, 0.1195, 0.05448, 0.005605, 1.0, 0.1195, 0.05448, 0.005605, 1.0, 0.1195, 0.05448, 0.005605, 1.0, 0.1195, 0.05448, 0.005605, 1.0, 0.1195, 0.05448, 0.005605, 1.0, 0.1195, 0.05448, 0.005605, 1.0, 0.1195, 0.05448, 0.005605, 1.0, 0.1195, 0.05448, 0.005605, 1.0, 0.1095, 0.05613, 0.01229, 1.0, 0.1195, 0.05448, 0.005605, 1.0, 0.1195, 0.05448, 0.005605, 1.0, 0.1195, 0.05448, 0.005605, 1.0, 0.117, 0.05448, 0.006512, 1.0, 0.1095, 0.05613, 0.01229, 1.0, 0.1195, 0.05448, 0.005605, 1.0, 0.1195, 0.05448, 0.005605, 1.0, 0.1195, 0.05448, 0.005605, 1.0, 0.1195, 0.05448, 0.005605, 1.0, 0.1195, 0.05448, 0.005605, 1.0, 0.1195, 0.05448, 0.005605, 1.0, 0.1195, 0.05448, 0.005605, 1.0, 0.1195, 0.05448, 0.005605, 1.0, 0.1195, 0.05448, 0.005605, 1.0, 0.1195, 0.05448, 0.005605, 1.0, 0.1195, 0.05448, 0.005605, 1.0, 0.1195, 0.05448, 0.005605, 1.0, 0.1195, 0.05448, 0.005605, 1.0, 0.1195, 0.05448, 0.005605, 1.0, 0.1195, 0.05448, 0.005605, 1.0, 0.1195, 0.05448, 0.005605, 1.0, 0.1195, 0.05448, 0.005605, 1.0, 0.1195, 0.05448, 0.005605, 1.0, 0.1195, 0.05448, 0.005605, 1.0, 0.1195, 0.05448, 0.005605, 1.0, 0.1221, 0.05448, 0.005605, 1.0, 0.1195, 0.05448, 0.005605, 1.0, 0.1195, 0.05448, 0.005605, 1.0, 0.1195, 0.05448, 0.005605, 1.0, 0.1195, 0.05448, 0.005605, 1.0, 0.1195, 0.05448, 0.005605, 1.0, 0.1195, 0.05448, 0.005605, 1.0, 0.1195, 0.05448, 0.005605, 1.0, 0.1195, 0.05448, 0.005605, 1.0, 0.1195, 0.05448, 0.005605, 1.0, 0.1195, 0.05448, 0.005605, 1.0, 0.1195, 0.05448, 0.005605, 1.0, 0.1195, 0.05448, 0.005605, 1.0, 0.1195, 0.05448, 0.005605, 1.0, 0.1195, 0.05448, 0.005605, 1.0, 0.1195, 0.05448, 0.005605, 1.0, 0.1195, 0.05448, 0.005605, 1.0, 0.1195, 0.05448, 0.005605, 1.0, 0.1195, 0.05448, 0.005605, 1.0, 0.1195, 0.05448, 0.005605, 1.0, 0.1195, 0.05448, 0.005605, 1.0, 0.1195, 0.05448, 0.005605, 1.0, 0.1195, 0.05448, 0.005605, 1.0, 0.1195, 0.05448, 0.005605, 1.0, 0.1195, 0.05448, 0.005605, 1.0, 0.1195, 0.05448, 0.005605, 1.0, 0.1195, 0.05448, 0.005605, 1.0, 0.1195, 0.05448, 0.005605, 1.0, 0.1301, 0.05781, 0.006049, 1.0, 0.1221, 0.05448, 0.005605, 1.0, 0.1195, 0.05448, 0.005605, 1.0, 0.1195, 0.05448, 0.005605, 1.0, 0.1195, 0.05448, 0.005605, 1.0, 0.1195, 0.05448, 0.005605, 1.0, 0.1195, 0.05448, 0.005605, 1.0, 0.1195, 0.05448, 0.005605, 1.0, 0.1195, 0.05448, 0.005605, 1.0, 0.1195, 0.05448, 0.005605, 1.0, 0.1195, 0.05448, 0.005605, 1.0, 0.1195, 0.05448, 0.005605, 1.0, 0.1195, 0.05448, 0.005605, 1.0, 0.1195, 0.05448, 0.005605, 1.0, 0.1195, 0.05448, 0.005605, 1.0, 0.1195, 0.05448, 0.005605, 1.0, 0.1195, 0.05448, 0.005605, 1.0, 0.1195, 0.05448, 0.005605, 1.0, 0.1221, 0.05448, 0.005605, 1.0, 0.1301, 0.05781, 0.006049, 1.0, 0.1195, 0.05448, 0.005605, 1.0, 0.1195, 0.05448, 0.005605, 1.0, 0.1195, 0.05448, 0.005605, 1.0, 0.1195, 0.05448, 0.005605, 1.0, 0.1195, 0.05448, 0.005605, 1.0, 0.1195, 0.05448, 0.005605, 1.0, 0.1195, 0.05448, 0.005605, 1.0, 0.1195, 0.05448, 0.005605, 1.0, 0.1195, 0.05448, 0.005605, 1.0, 0.1195, 0.05448, 0.005605, 1.0, 0.1195, 0.05448, 0.005605, 1.0, 0.1195, 0.05448, 0.005605, 1.0, 0.1195, 0.05448, 0.005605, 1.0, 0.1195, 0.05448, 0.005605, 1.0, 0.1195, 0.05448, 0.005605, 1.0, 0.1195, 0.05448, 0.005605, 1.0, 0.1195, 0.05448, 0.005605, 1.0, 0.1195, 0.05448, 0.005605, 1.0, 0.1195, 0.05448, 0.005605, 1.0, 0.1195, 0.05448, 0.005605, 1.0, 0.1195, 0.05448, 0.005605, 1.0, 0.1195, 0.05448, 0.005605, 1.0, 0.1195, 0.05448, 0.005605, 1.0, 0.1195, 0.05448, 0.005605, 1.0, 0.1195, 0.05448, 0.005605, 1.0, 0.1195, 0.05448, 0.005605, 1.0, 0.1195, 0.05448, 0.005605, 1.0, 0.1195, 0.05448, 0.005605, 1.0, 0.1195, 0.05448, 0.005605, 1.0, 0.1195, 0.05448, 0.005605, 1.0, 0.1195, 0.05448, 0.005605, 1.0, 0.1195, 0.05448, 0.005605, 1.0, 0.1195, 0.05448, 0.005605, 1.0, 0.1195, 0.05448, 0.005605, 1.0, 0.1195, 0.05448, 0.005605, 1.0, 0.1195, 0.05448, 0.005605, 1.0, 0.1195, 0.05448, 0.005605, 1.0, 0.1195, 0.05448, 0.005605, 1.0, 0.1195, 0.05448, 0.005605, 1.0, 0.1195, 0.05448, 0.005605, 1.0, 0.1195, 0.05448, 0.005605, 1.0, 0.1195, 0.05448, 0.005605, 1.0, 0.1195, 0.05448, 0.005605, 1.0, 0.1195, 0.05448, 0.005605, 1.0, 0.1195, 0.05448, 0.005605, 1.0, 0.1195, 0.05448, 0.005605, 1.0, 0.1195, 0.05448, 0.005605, 1.0, 0.1195, 0.05448, 0.005605, 1.0, 0.1195, 0.05448, 0.005605, 1.0, 0.1195, 0.05448, 0.005605, 1.0, 0.1195, 0.05448, 0.005605, 1.0, 0.1195, 0.05448, 0.005605, 1.0, 0.1195, 0.05448, 0.005605, 1.0, 0.1195, 0.05448, 0.005605, 1.0, 0.1195, 0.05448, 0.005605, 1.0, 0.1195, 0.05448, 0.005605, 1.0, 0.1195, 0.05448, 0.005605, 1.0, 0.1195, 0.05448, 0.005605, 1.0, 0.1195, 0.05448, 0.005605, 1.0, 0.1195, 0.05448, 0.005605, 1.0, 0.1195, 0.05448, 0.005605, 1.0, 0.1195, 0.05448, 0.005605, 1.0, 0.1195, 0.05448, 0.005605, 1.0, 0.1195, 0.05448, 0.005605, 1.0, 0.1195, 0.05448, 0.005605, 1.0, 0.1195, 0.05448, 0.005605, 1.0, 0.1195, 0.05448, 0.005605, 1.0, 0.1195, 0.05448, 0.005605, 1.0, 0.1195, 0.05448, 0.005605, 1.0, 0.1195, 0.05448, 0.005605, 1.0, 0.1195, 0.05448, 0.005605, 1.0, 0.1195, 0.05448, 0.005605, 1.0, 0.1195, 0.05448, 0.005605, 1.0, 0.1195, 0.05448, 0.005605, 1.0, 0.1195, 0.05448, 0.005605, 1.0, 0.1195, 0.05448, 0.005605, 1.0, 0.1195, 0.05448, 0.005605, 1.0, 0.1195, 0.05448, 0.005605, 1.0, 0.1195, 0.05448, 0.005605, 1.0, 0.1195, 0.05448, 0.005605, 1.0, 0.1195, 0.05448, 0.005605, 1.0, 0.1195, 0.05448, 0.005605, 1.0, 0.1195, 0.05448, 0.005605, 1.0, 0.1144, 0.05613, 0.007499, 1.0, 0.1195, 0.05448, 0.005605, 1.0, 0.1195, 0.05448, 0.005605, 1.0, 0.1195, 0.05448, 0.005605, 1.0, 0.1195, 0.05448, 0.005605, 1.0, 0.1195, 0.05448, 0.005605, 1.0, 0.1195, 0.05448, 0.005605, 1.0, 0.1195, 0.05448, 0.005605, 1.0, 0.1195, 0.05448, 0.005605, 1.0, 0.1195, 0.05448, 0.006049, 1.0, 0.1195, 0.05448, 0.005605, 1.0, 0.1195, 0.05448, 0.005605, 1.0, 0.1195, 0.05448, 0.005605, 1.0, 0.1195, 0.05448, 0.005605, 1.0, 0.1195, 0.05448, 0.005605, 1.0, 0.1195, 0.05448, 0.005605, 1.0, 0.1195, 0.05448, 0.005605, 1.0])
me_cube_001.materials.append(mat_material_001)
me_cube_001.use_remesh_preserve_volume = False
me_cube_001.use_remesh_preserve_attributes = False
me_cube_001.use_mirror_vertex_groups = False
me_cube_001.use_paint_bone_selection = False
me_cube_001.use_paint_mask = True
me_cube_001.update()
arm_armature = bpy.data.armatures.new('Armature')  # bones are not reproduced

# ---- objects
ob_lamp_002 = bpy.data.objects.new('Lamp.002', light_lamp_002)
ob_man = bpy.data.objects.new('man', me_cube_001)
ob_skeleton = bpy.data.objects.new('skeleton', arm_armature)
ob_camera = bpy.data.objects.new('Camera', cam_camera)

# ---- transforms, parenting, visibility, modifiers, constraints
ob_lamp_002.location = (10.0, 10.0, 10.0)
ob_lamp_002.rotation_euler = (-0.3546, 0.5887, 0.3128)
ob_lamp_002.lock_rotations_4d = False
ob_lamp_002.empty_display_type = 'ARROWS'
ob_lamp_002.color = (0.0, 0.0, 0.0, 0.0)
ob_lamp_002.lineart.crease_threshold = 0.0
ob_man.location = (0.02562, -0.008833, 0.4892)
ob_man.rotation_euler = (0.0, 0.0, 5.498)
ob_man.scale = (0.4, 0.7465, 1.133)
ob_man.lineart.crease_threshold = 0.0
_vg = ob_man.vertex_groups.new(name='head')
_vg.add([1, 3, 5, 7, 12, 13, 14, 15, 16, 17, 18, 19, 20, 21, 22, 23, 28, 29, 30, 31, 32, 33, 34, 35, 127, 128, 129, 130, 131, 132, 133, 134, 135, 136, 137, 138, 139, 140, 141, 142, 143, 144, 145, 146, 147, 148, 149, 150, 151, 152, 153, 154, 155, 156, 157, 158, 159, 160, 161, 162, 163, 164, 165, 166, 167, 168, 169, 170, 171, 172, 173, 174, 175, 176, 177, 178, 179, 180, 181, 182, 183, 195, 196, 197, 198, 201, 202, 203, 220, 221, 222, 223, 224, 225, 226, 227, 232, 233, 234, 237, 238, 239, 240, 257, 258, 259, 260, 261, 262, 263, 264, 295, 296, 297, 298, 299, 300, 301, 302, 303, 304, 305, 306, 307, 308, 309, 310, 311, 312, 313, 314, 315, 316, 317, 318, 319, 320, 321, 322, 323, 324, 325, 326, 327, 328, 329, 330, 331, 332], 1.0, 'REPLACE')
_vg = ob_man.vertex_groups.new(name='arm.r')
_vg.add([8, 11, 75, 78, 81, 82, 83, 84, 89, 90, 91, 92, 97, 98, 99, 100, 105, 106, 107, 108, 184, 187, 190, 191, 268], 1.0, 'REPLACE')
_vg = ob_man.vertex_groups.new(name='arm.l')
_vg.add([9, 10, 76, 77, 85, 86, 87, 88, 93, 94, 95, 96, 101, 102, 103, 104, 109, 110, 111, 112, 185, 186, 192, 193, 269], 1.0, 'REPLACE')
_vg = ob_man.vertex_groups.new(name='leg.l')
for _i, _w in zip([43, 44, 45, 46, 51, 52, 53, 54, 63, 64, 65, 66, 71, 72, 73, 74, 119, 120, 121, 122, 206, 207, 208, 209, 210, 211, 212, 213, 218, 219, 333, 334, 335, 336, 337, 338, 345, 346, 347, 348, 349, 350, 357, 358, 359, 360, 361, 362, 375, 376, 377, 378, 379, 380], [1.0, 1.0, 1.0, 1.0, 1.0, 1.0, 1.0, 1.0, 1.0, 1.0, 1.0, 1.0, 1.0, 1.0, 1.0, 1.0, 1.0, 1.0, 1.0, 1.0, 1.0, 1.0, 1.0, 1.0, 1.0, 1.0, 1.0, 1.0, 1.0, 1.0, 1.0, 1.0, 1.0, 1.0, 1.0, 1.0, 0.5, 0.5, 0.5, 0.5, 0.5, 0.5, 1.0, 1.0, 1.0, 1.0, 1.0, 1.0, 1.0, 1.0, 1.0, 1.0, 1.0, 1.0]): _vg.add([_i], _w, 'REPLACE')
_vg = ob_man.vertex_groups.new(name='leg.r')
for _i, _w in zip([47, 48, 49, 50, 55, 56, 57, 58, 59, 60, 61, 62, 67, 68, 69, 70, 123, 124, 125, 126, 243, 244, 245, 246, 247, 248, 249, 250, 255, 256, 339, 340, 341, 342, 343, 344, 351, 352, 353, 354, 355, 356, 363, 364, 365, 366, 367, 368, 369, 370, 371, 372, 373, 374], [1.0, 1.0, 1.0, 1.0, 1.0, 1.0, 1.0, 1.0, 1.0, 1.0, 1.0, 1.0, 1.0, 1.0, 1.0, 1.0, 1.0, 1.0, 1.0, 1.0, 1.0, 1.0, 1.0, 1.0, 1.0, 1.0, 1.0, 1.0, 1.0, 1.0, 1.0, 1.0, 1.0, 1.0, 1.0, 1.0, 0.5, 0.5, 0.5, 0.5, 0.5, 0.5, 1.0, 1.0, 1.0, 1.0, 1.0, 1.0, 1.0, 1.0, 1.0, 1.0, 1.0, 1.0]): _vg.add([_i], _w, 'REPLACE')
_vg = ob_man.vertex_groups.new(name='ponytail-low')
_vg.add([317, 318, 319, 320, 321, 322, 323, 324, 325, 326, 327, 328, 329, 330, 331, 332], 1.0, 'REPLACE')
_vg = ob_man.vertex_groups.new(name='ponytail-mid')
_vg.add([309, 310, 311, 312, 313, 314, 315, 316, 317, 318, 319, 320], 1.0, 'REPLACE')
_vg = ob_man.vertex_groups.new(name='ponytail-high')
_vg.add([34, 127, 295, 296, 297, 298, 299, 300, 301, 302, 303, 304, 305, 306, 307, 308, 309, 310, 311, 312], 1.0, 'REPLACE')
_vg = ob_man.vertex_groups.new(name='shirt')
_vg.add([1, 3, 5, 7, 8, 9, 10, 11, 24, 26, 28, 29, 42, 75, 76, 77, 78, 79, 80, 81, 82, 83, 84, 85, 86, 87, 88, 113, 114, 115, 116, 117, 118, 184, 185, 186, 187, 188, 189, 190, 191, 192, 193, 195, 200, 201, 214, 215, 216, 217, 228, 229, 231, 232, 235, 237, 251, 252, 253, 254, 265, 266, 267, 268, 269, 270, 271, 272, 273, 274, 275, 276, 277, 278, 279, 280, 281, 282, 283, 284, 285, 286, 287, 288, 289, 290, 291, 292, 293, 294], 1.0, 'REPLACE')
_vg = ob_man.vertex_groups.new(name='pants')
_vg.add([0, 2, 4, 6, 25, 27, 36, 37, 38, 39, 40, 41, 43, 44, 45, 46, 47, 48, 49, 50, 51, 52, 53, 54, 55, 56, 57, 58, 67, 70, 71, 74, 119, 120, 121, 122, 123, 124, 125, 126, 194, 199, 204, 205, 206, 207, 208, 209, 213, 218, 219, 230, 236, 241, 242, 243, 244, 245, 246, 250, 255, 256, 333, 334, 335, 336, 337, 338, 339, 340, 341, 342, 343, 344, 345, 346, 347, 348, 349, 350, 351, 352, 353, 354, 355, 356, 357, 358, 359, 360, 361, 362, 363, 364, 365, 366, 367, 368, 369, 370, 371, 372, 373, 374, 375, 376, 377, 378, 379, 380], 1.0, 'REPLACE')
_vg = ob_man.vertex_groups.new(name='hair')
_vg.add([12, 13, 16, 17, 18, 19, 22, 23, 30, 32, 33, 34, 127, 128, 129, 130, 131, 132, 133, 134, 135, 136, 137, 138, 139, 140, 141, 142, 143, 144, 145, 146, 147, 148, 149, 196, 197, 198, 203, 220, 221, 222, 223, 224, 234, 238, 239, 240, 257, 258, 259, 260, 261, 295, 296, 297, 298, 299, 300, 301, 302, 303, 304, 305, 306, 307, 308, 309, 310, 311, 312, 313, 314, 315, 316, 317, 318, 319, 320, 321, 322, 323, 324, 325, 326, 327, 328, 329, 330, 331, 332], 1.0, 'REPLACE')
_vg = ob_man.vertex_groups.new(name='skin')
_vg.add([1, 3, 5, 7, 12, 13, 14, 15, 20, 21, 28, 29, 30, 31, 35, 75, 76, 77, 78, 83, 84, 87, 88, 89, 90, 91, 92, 93, 94, 95, 96, 97, 98, 99, 100, 101, 102, 103, 104, 105, 106, 107, 108, 109, 110, 111, 112, 129, 130, 131, 141, 145, 146, 147, 148, 149, 150, 151, 152, 153, 154, 155, 156, 157, 158, 159, 160, 161, 162, 163, 164, 165, 166, 167, 168, 169, 170, 171, 172, 173, 174, 175, 176, 177, 178, 179, 180, 181, 182, 183, 195, 196, 201, 202, 203, 225, 226, 227, 232, 233, 234, 237, 238, 262, 263, 264], 1.0, 'REPLACE')
_m = ob_man.modifiers.new('Armature', 'ARMATURE')
_m.object = ob_skeleton
ob_skeleton.parent = ob_man
ob_skeleton.matrix_parent_inverse = Matrix(((4.801, 0.0, 0.0, -0.123), (0.0, 2.571, 0.0, 0.02271), (0.0, 0.0, 1.694, 0.5524), (0.0, 0.0, 0.0, 1.0)))
ob_skeleton.location = (0.007113, 0.01811, -0.1612)
ob_skeleton.scale = (0.5091, 0.5091, 0.5091)
ob_skeleton.hide_viewport = True
ob_skeleton.show_in_front = True
ob_skeleton.lineart.crease_threshold = 0.0
ob_camera.location = (7.294, -7.163, 10.0)
ob_camera.rotation_euler = (0.7854, 0.0, 0.7854)
ob_camera.lock_rotations_4d = False
ob_camera.empty_display_type = 'ARROWS'
ob_camera.color = (0.0, 0.0, 0.0, 0.0)
ob_camera.display_type = 'WIRE'
ob_camera.lineart.crease_threshold = 0.0

# ---- collection membership
col_collection_1.objects.link(ob_lamp_002)
col_collection_1.objects.link(ob_man)
col_collection_1.objects.link(ob_skeleton)
col_collection_1.objects.link(ob_camera)

# ---- scene / render settings (as saved in the file)
scene.camera = ob_camera
scene.frame_start = 1; scene.frame_end = 200; scene.frame_set(160)
scene.render.engine = 'BLENDER_EEVEE_NEXT'
scene.render.resolution_x = 32
scene.render.resolution_y = 64
scene.render.dither_intensity = 0.0
scene.render.film_transparent = True
scene.render.use_freestyle = True
scene.render.line_thickness = 0.4
scene.cycles.use_denoising = False
scene.cycles.samples = 10
scene.cycles.sampling_pattern = 'TABULATED_SOBOL'
scene.cycles.light_sampling_threshold = 0.0
scene.cycles.use_adaptive_sampling = False
scene.cycles.use_light_tree = False
scene.cycles.blur_glossy = 0.0
scene.cycles.pixel_filter_type = 'GAUSSIAN'
scene.cycles.sample_clamp_indirect = 0.0
scene.view_settings.view_transform = 'Standard'
scene.view_settings.exposure = -2.266
bpy.context.view_layer.update()
